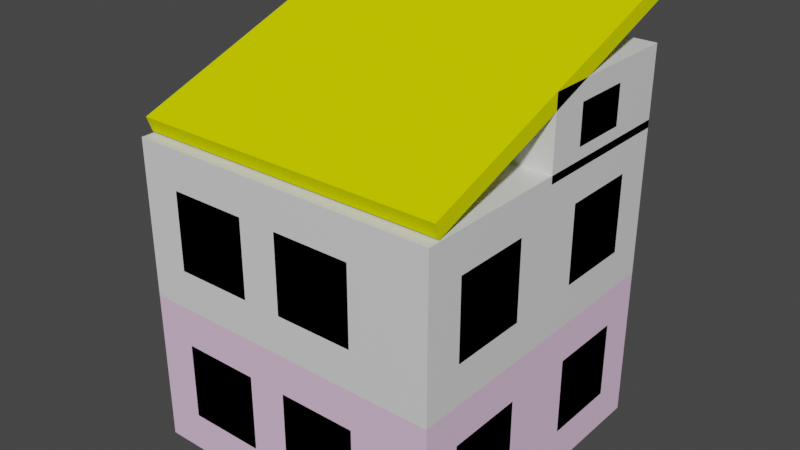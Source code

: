 # Source: house3.blend  (saved by Blender 2.80.75; exported with 4.5.12 LTS)
import bpy
from mathutils import Matrix  # noqa: F401  (used for matrix-valued properties, if any)

bpy.ops.wm.read_factory_settings(use_empty=True)
scene = bpy.context.scene
scene.name = 'Scene'

# ---- collections
col_collection = bpy.data.collections.new('Collection'); scene.collection.children.link(col_collection)

# ---- materials (node trees are filled in below, after node groups)
mat_material = bpy.data.materials.new('Material')
mat_material.alpha_threshold = 0.0
mat_material.use_transparent_shadow = False
mat_material.diffuse_color = (0.8, 0.5633, 0.784, 1.0)
mat_material.line_color = (0.0, 0.0, 0.0, 1.0)
mat_material_001 = bpy.data.materials.new('Material.001')
mat_material_001.use_transparent_shadow = False
mat_material_001.diffuse_color = (0.0, 0.0, 0.0, 1.0)
mat_material_003 = bpy.data.materials.new('Material.003')
mat_material_003.alpha_threshold = 0.0
mat_material_003.use_transparent_shadow = False
mat_material_003.diffuse_color = (0.4188, 0.3373, 0.8, 1.0)
mat_material_003.line_color = (0.0, 0.0, 0.0, 1.0)
mat_material_002 = bpy.data.materials.new('Material.002')
mat_material_002.use_transparent_shadow = False
mat_material_002.diffuse_color = (0.0, 0.0, 0.0, 1.0)
mat_material_010 = bpy.data.materials.new('Material.010')
mat_material_010.alpha_threshold = 0.0
mat_material_010.use_transparent_shadow = False
mat_material_010.diffuse_color = (0.4188, 0.3373, 0.8, 1.0)
mat_material_010.line_color = (0.0, 0.0, 0.0, 1.0)
mat_material_011 = bpy.data.materials.new('Material.011')
mat_material_011.use_transparent_shadow = False
mat_material_011.diffuse_color = (0.0, 0.0, 0.0, 1.0)
mat_material_012 = bpy.data.materials.new('Material.012')
mat_material_012.use_transparent_shadow = False
mat_material_012.diffuse_color = (0.747, 0.8, 0.0, 1.0)

# ---- material node trees
mat_material_003.use_nodes = True; mat_material_003.node_tree.nodes.clear()
_N = mat_material_003.node_tree.nodes; _L = mat_material_003.node_tree.links
n0 = _N.new('ShaderNodeOutputMaterial'); n0.name = 'Material Output'; n0.location = (300, 300)
n1 = _N.new('ShaderNodeBsdfPrincipled'); n1.name = 'Principled BSDF'; n1.location = (10, 300)
n1.distribution = 'GGX'
n1.subsurface_method = 'BURLEY'
n1.inputs[2].default_value = 0.4
n1.inputs[3].default_value = 1.45
n1.inputs[27].default_value = (0.0, 0.0, 0.0, 1.0)
n1.inputs[28].default_value = 1.0
_L.new(n1.outputs[0], n0.inputs[0])
n0.is_active_output = True
mat_material_010.use_nodes = True; mat_material_010.node_tree.nodes.clear()
_N = mat_material_010.node_tree.nodes; _L = mat_material_010.node_tree.links
n0 = _N.new('ShaderNodeOutputMaterial'); n0.name = 'Material Output'; n0.location = (300, 300)
n1 = _N.new('ShaderNodeBsdfPrincipled'); n1.name = 'Principled BSDF'; n1.location = (10, 300)
n1.distribution = 'GGX'
n1.subsurface_method = 'BURLEY'
n1.inputs[2].default_value = 0.4
n1.inputs[3].default_value = 1.45
n1.inputs[27].default_value = (0.0, 0.0, 0.0, 1.0)
n1.inputs[28].default_value = 1.0
_L.new(n1.outputs[0], n0.inputs[0])
n0.is_active_output = True

# ---- world
world_world = bpy.data.worlds.new('World'); scene.world = world_world
world_world.use_nodes = True; world_world.node_tree.nodes.clear()
_N = world_world.node_tree.nodes; _L = world_world.node_tree.links
n0 = _N.new('ShaderNodeOutputWorld'); n0.name = 'World Output'; n0.location = (300, 300)
n1 = _N.new('ShaderNodeBackground'); n1.name = 'Background'; n1.location = (10, 300)
n1.inputs[0].default_value = (0.05088, 0.05088, 0.05088, 1.0)
_L.new(n1.outputs[0], n0.inputs[0])
n0.is_active_output = True
world_world.color = (0.05088, 0.05088, 0.05088)
world_world.use_sun_shadow = False
world_world.sun_shadow_jitter_overblur = 0.0

# ---- meshes
me_cube = bpy.data.meshes.new('Cube')
me_cube.from_pydata([(1.0, 1.0, 1.0), (1.0, 1.0, -1.0), (1.0, -1.0, 1.0), (1.0, -1.0, -1.0), (-1.0, 1.0, 1.0), (-1.0, 1.0, -1.0), (-1.0, -1.0, 1.0), (-1.0, -1.0, -1.0), (-1.0, 0.0, -1.0), (1.0, 0.0, 1.0), (-1.0, 0.0, 1.0), (1.0, 0.0, -1.0), (-1.0, -0.5, -1.0), (1.0, -0.5, 1.0), (-1.0, -0.5, 1.0), (1.0, -0.5, -1.0), (-1.0, 0.5, 1.0), (1.0, 0.5, -1.0), (-1.0, 0.5, -1.0), (1.0, 0.5, 1.0), (-1.0, -0.75, -1.0), (1.0, -0.75, 1.0), (-1.0, -0.75, 1.0), (1.0, -0.75, -1.0), (-1.0, -0.25, 1.0), (1.0, -0.25, -1.0), (-1.0, -0.25, -1.0), (1.0, -0.25, 1.0), (-1.0, 0.25, -1.0), (1.0, 0.25, 1.0), (-1.0, 0.25, 1.0), (1.0, 0.25, -1.0), (-1.0, 0.75, 1.0), (1.0, 0.75, -1.0), (-1.0, 0.75, -1.0), (1.0, 0.75, 1.0), (1.0, 1.0, 0.0), (-1.0, -1.0, 0.0), (1.0, -1.0, 0.0), (-1.0, 1.0, 0.0), (1.0, 0.0, 0.0), (-1.0, 0.0, 0.0), (-1.0, -0.5, 0.0), (1.0, -0.5, 0.0), (1.0, 0.5, 0.0), (-1.0, 0.5, 0.0), (-1.0, -0.75, 0.0), (1.0, -0.75, 0.0), (1.0, -0.25, 0.0), (-1.0, -0.25, 0.0), (-1.0, 0.25, 0.0), (1.0, 0.25, 0.0), (1.0, 0.75, 0.0), (-1.0, 0.75, 0.0), (-1.0, -1.0, 0.5), (1.0, 1.0, 0.5), (1.0, -1.0, 0.5), (-1.0, 1.0, 0.5), (1.0, 0.0, 0.5), (-1.0, 0.0, 0.5), (-1.0, -0.5, 0.5), (1.0, -0.5, 0.5), (1.0, 0.5, 0.5), (-1.0, 0.5, 0.5), (-1.0, -0.75, 0.5), (1.0, -0.75, 0.5), (1.0, -0.25, 0.5), (-1.0, -0.25, 0.5), (-1.0, 0.25, 0.5), (1.0, 0.25, 0.5), (1.0, 0.75, 0.5), (-1.0, 0.75, 0.5), (1.0, 1.0, -0.5), (1.0, -1.0, -0.5), (-1.0, 1.0, -0.5), (1.0, 0.0, -0.5), (-1.0, 0.0, -0.5), (-1.0, -0.5, -0.5), (1.0, -0.5, -0.5), (1.0, 0.5, -0.5), (-1.0, 0.5, -0.5), (-1.0, -0.75, -0.5), (1.0, -0.75, -0.5), (1.0, -0.25, -0.5), (-1.0, -0.25, -0.5), (-1.0, 0.25, -0.5), (1.0, 0.25, -0.5), (1.0, 0.75, -0.5), (-1.0, 0.75, -0.5), (-1.0, -1.0, -0.5), (0.0, 1.0, -1.0), (0.0, -1.0, 1.0), (0.0, -1.0, -1.0), (0.0, 1.0, 1.0), (0.0, 0.0, -1.0), (0.0, 0.0, 1.0), (0.0, -0.5, -1.0), (0.0, -0.5, 1.0), (0.0, 0.5, 1.0), (0.0, 0.5, -1.0), (0.0, -0.75, -1.0), (0.0, -0.75, 1.0), (0.0, -0.25, 1.0), (0.0, -0.25, -1.0), (0.0, 0.25, 1.0), (0.0, 0.25, -1.0), (0.0, 0.75, -1.0), (0.0, 0.75, 1.0), (0.0, 1.0, 0.0), (0.0, -1.0, 0.0), (0.0, 1.0, 0.5), (0.0, -1.0, 0.5), (0.0, -1.0, -0.5), (0.0, 1.0, -0.5), (0.5, -1.0, -1.0), (0.5, 1.0, 1.0), (0.5, 0.0, 1.0), (0.5, -0.5, 1.0), (0.5, 0.5, 1.0), (0.5, -0.75, 1.0), (0.5, -0.25, 1.0), (0.5, 0.25, 1.0), (0.5, 0.75, 1.0), (0.5, 1.0, 0.0), (0.5, 1.0, 0.5), (0.5, 1.0, -0.5), (0.5, 1.0, -1.0), (0.5, -1.0, 1.0), (0.5, 0.0, -1.0), (0.5, -0.5, -1.0), (0.5, 0.5, -1.0), (0.5, -0.75, -1.0), (0.5, -0.25, -1.0), (0.5, 0.25, -1.0), (0.5, 0.75, -1.0), (0.5, -1.0, 0.0), (0.5, -1.0, 0.5), (0.5, -1.0, -0.5), (-0.5, 1.0, -1.0), (-0.5, -1.0, 1.0), (-0.5, 0.0, -1.0), (-0.5, -0.5, -1.0), (-0.5, 0.5, -1.0), (-0.5, -0.75, -1.0), (-0.5, -0.25, -1.0), (-0.5, 0.25, -1.0), (-0.5, 0.75, -1.0), (-0.5, -1.0, 0.0), (-0.5, -1.0, 0.5), (-0.5, -1.0, -0.5), (-0.5, -1.0, -1.0), (-0.5, 1.0, 1.0), (-0.5, 0.0, 1.0), (-0.5, -0.5, 1.0), (-0.5, 0.5, 1.0), (-0.5, -0.75, 1.0), (-0.5, -0.25, 1.0), (-0.5, 0.25, 1.0), (-0.5, 0.75, 1.0), (-0.5, 1.0, 0.0), (-0.5, 1.0, 0.5), (-0.5, 1.0, -0.5), (-0.25, -1.0, -1.0), (-0.25, 1.0, 1.0), (-0.25, 0.0, 1.0), (-0.25, -0.5, 1.0), (-0.25, 0.5, 1.0), (-0.25, -0.75, 1.0), (-0.25, -0.25, 1.0), (-0.25, 0.25, 1.0), (-0.25, 0.75, 1.0), (-0.25, 1.0, 0.0), (-0.25, 1.0, 0.5), (-0.25, 1.0, -0.5), (-0.25, 1.0, -1.0), (-0.25, -1.0, 1.0), (-0.25, 0.0, -1.0), (-0.25, -0.5, -1.0), (-0.25, 0.5, -1.0), (-0.25, -0.75, -1.0), (-0.25, -0.25, -1.0), (-0.25, 0.25, -1.0), (-0.25, 0.75, -1.0), (-0.25, -1.0, 0.0), (-0.25, -1.0, 0.5), (-0.25, -1.0, -0.5), (-0.75, 1.0, -1.0), (-0.75, -1.0, 1.0), (-0.75, 0.0, -1.0), (-0.75, -0.5, -1.0), (-0.75, 0.5, -1.0), (-0.75, -0.75, -1.0), (-0.75, -0.25, -1.0), (-0.75, 0.25, -1.0), (-0.75, 0.75, -1.0), (-0.75, -1.0, 0.0), (-0.75, -1.0, 0.5), (-0.75, -1.0, -0.5), (-0.75, -1.0, -1.0), (-0.75, 1.0, 1.0), (-0.75, 0.0, 1.0), (-0.75, -0.5, 1.0), (-0.75, 0.5, 1.0), (-0.75, -0.75, 1.0), (-0.75, -0.25, 1.0), (-0.75, 0.25, 1.0), (-0.75, 0.75, 1.0), (-0.75, 1.0, 0.0), (-0.75, 1.0, 0.5), (-0.75, 1.0, -0.5)], [], [(203, 22, 6, 187), (196, 187, 6, 54), (71, 32, 4, 57), (131, 23, 3, 114), (65, 21, 2, 56), (124, 115, 0, 55), (69, 29, 9, 58), (133, 31, 11, 128), (67, 24, 10, 59), (205, 30, 10, 200), (64, 22, 14, 60), (66, 27, 13, 61), (132, 25, 15, 129), (204, 24, 14, 201), (206, 32, 16, 202), (134, 33, 17, 130), (70, 35, 19, 62), (68, 30, 16, 63), (54, 6, 22, 64), (61, 13, 21, 65), (129, 15, 23, 131), (201, 14, 22, 203), (200, 10, 24, 204), (128, 11, 25, 132), (58, 9, 27, 66), (60, 14, 24, 67), (59, 10, 30, 68), (202, 16, 30, 205), (130, 17, 31, 133), (62, 19, 29, 69), (55, 0, 35, 70), (126, 1, 33, 134), (199, 4, 32, 206), (63, 16, 32, 71), (80, 45, 53, 88), (72, 36, 52, 87), (79, 44, 51, 86), (76, 41, 50, 85), (77, 42, 49, 84), (75, 40, 48, 83), (78, 43, 47, 82), (89, 37, 46, 81), (85, 50, 45, 80), (87, 52, 44, 79), (83, 48, 43, 78), (81, 46, 42, 77), (84, 49, 41, 76), (86, 51, 40, 75), (125, 123, 36, 72), (82, 47, 38, 73), (88, 53, 39, 74), (197, 195, 37, 89), (45, 63, 71, 53), (36, 55, 70, 52), (44, 62, 69, 51), (41, 59, 68, 50), (42, 60, 67, 49), (40, 58, 66, 48), (43, 61, 65, 47), (37, 54, 64, 46), (50, 68, 63, 45), (52, 70, 62, 44), (48, 66, 61, 43), (46, 64, 60, 42), (49, 67, 59, 41), (51, 69, 58, 40), (123, 124, 55, 36), (47, 65, 56, 38), (53, 71, 57, 39), (195, 196, 54, 37), (198, 197, 89, 7), (34, 88, 74, 5), (23, 82, 73, 3), (126, 125, 72, 1), (31, 86, 75, 11), (26, 84, 76, 8), (20, 81, 77, 12), (25, 83, 78, 15), (33, 87, 79, 17), (28, 85, 80, 18), (7, 89, 81, 20), (15, 78, 82, 23), (11, 75, 83, 25), (12, 77, 84, 26), (8, 76, 85, 28), (17, 79, 86, 31), (1, 72, 87, 33), (18, 80, 88, 34), (174, 173, 113, 90), (114, 137, 112, 92), (135, 136, 111, 109), (171, 172, 110, 108), (137, 135, 109, 112), (173, 171, 108, 113), (115, 93, 107, 122), (174, 90, 106, 182), (178, 99, 105, 181), (118, 98, 104, 121), (176, 94, 103, 180), (116, 95, 102, 120), (117, 97, 101, 119), (177, 96, 100, 179), (182, 106, 99, 178), (122, 107, 98, 118), (120, 102, 97, 117), (180, 103, 96, 177), (121, 104, 95, 116), (181, 105, 94, 176), (172, 163, 93, 110), (179, 100, 92, 162), (136, 127, 91, 111), (119, 101, 91, 127), (21, 119, 127, 2), (56, 2, 127, 136), (29, 121, 116, 9), (27, 120, 117, 13), (35, 122, 118, 19), (13, 117, 119, 21), (9, 116, 120, 27), (19, 118, 121, 29), (0, 115, 122, 35), (73, 38, 135, 137), (38, 56, 136, 135), (3, 73, 137, 114), (90, 113, 125, 126), (108, 110, 124, 123), (113, 108, 123, 125), (90, 126, 134, 106), (99, 130, 133, 105), (94, 128, 132, 103), (96, 129, 131, 100), (106, 134, 130, 99), (103, 132, 129, 96), (105, 133, 128, 94), (110, 93, 115, 124), (100, 131, 114, 92), (191, 143, 150, 198), (208, 199, 151, 160), (193, 145, 140, 188), (192, 144, 141, 189), (194, 146, 142, 190), (189, 141, 143, 191), (188, 140, 144, 192), (190, 142, 145, 193), (186, 138, 146, 194), (209, 207, 159, 161), (207, 208, 160, 159), (186, 209, 161, 138), (162, 185, 149, 150), (183, 184, 148, 147), (185, 183, 147, 149), (163, 151, 158, 170), (166, 154, 157, 169), (164, 152, 156, 168), (165, 153, 155, 167), (170, 158, 154, 166), (168, 156, 153, 165), (169, 157, 152, 164), (184, 175, 139, 148), (167, 155, 139, 175), (101, 167, 175, 91), (111, 91, 175, 184), (104, 169, 164, 95), (102, 168, 165, 97), (107, 170, 166, 98), (97, 165, 167, 101), (95, 164, 168, 102), (98, 166, 169, 104), (93, 163, 170, 107), (112, 109, 183, 185), (109, 111, 184, 183), (92, 112, 185, 162), (143, 179, 162, 150), (160, 151, 163, 172), (145, 181, 176, 140), (144, 180, 177, 141), (146, 182, 178, 142), (141, 177, 179, 143), (140, 176, 180, 144), (142, 178, 181, 145), (138, 174, 182, 146), (161, 159, 171, 173), (159, 160, 172, 171), (138, 161, 173, 174), (5, 74, 209, 186), (39, 57, 208, 207), (74, 39, 207, 209), (5, 186, 194, 34), (18, 190, 193, 28), (8, 188, 192, 26), (12, 189, 191, 20), (34, 194, 190, 18), (26, 192, 189, 12), (28, 193, 188, 8), (57, 4, 199, 208), (20, 191, 198, 7), (150, 149, 197, 198), (147, 148, 196, 195), (149, 147, 195, 197), (151, 199, 206, 158), (154, 202, 205, 157), (152, 200, 204, 156), (153, 201, 203, 155), (158, 206, 202, 154), (156, 204, 201, 153), (157, 205, 200, 152), (148, 139, 187, 196), (155, 203, 187, 139)])
me_cube.polygons.foreach_set('material_index', [0, 0, 0, 0, 0, 0, 0, 0, 0, 0, 0, 0, 0, 0, 0, 0, 0, 0, 0, 0, 0, 0, 0, 0, 0, 0, 0, 0, 0, 0, 0, 0, 0, 0, 0, 0, 1, 0, 0, 0, 1, 0, 0, 1, 1, 0, 0, 0, 0, 0, 0, 0, 0, 0, 1, 0, 0, 0, 1, 0, 0, 1, 1, 0, 0, 0, 0, 0, 0, 0, 0, 0, 0, 0, 0, 0, 0, 0, 0, 0, 0, 0, 0, 0, 0, 0, 0, 0, 0, 1, 1, 0, 1, 0, 0, 0, 0, 0, 0, 0, 0, 0, 0, 0, 0, 0, 0, 0, 0, 0, 0, 0, 0, 0, 0, 0, 0, 0, 0, 0, 0, 0, 0, 0, 0, 0, 0, 0, 0, 0, 0, 0, 0, 0, 0, 0, 0, 0, 0, 0, 0, 0, 0, 0, 0, 0, 0, 0, 0, 1, 1, 0, 0, 0, 0, 0, 0, 0, 0, 0, 0, 0, 0, 0, 0, 0, 0, 0, 0, 0, 0, 0, 0, 0, 0, 0, 0, 0, 0, 0, 0, 0, 0, 0, 0, 0, 0, 0, 0, 0, 0, 0, 0, 0, 0, 0, 0, 1, 1, 0, 0, 0, 0, 0, 0, 0, 0, 0])
_uv = me_cube.uv_layers.new(name='UVMap')
_uv.uv.foreach_set('vector', [0.5938, 0.2188, 0.625, 0.2188, 0.625, 0.25, 0.5938, 0.25, 0.5625, 0.4688, 0.625, 0.4688, 0.625, 0.5, 0.5625, 0.5, 0.5625, 0.7188, 0.625, 0.7188, 0.625, 0.75, 0.5625, 0.75, 0.5625, 0.9688, 0.625, 0.9688, 0.625, 1.0, 0.5625, 1.0, 0.3125, 0.7188, 0.375, 0.7188, 0.375, 0.75, 0.3125, 0.75, 0.8125, 0.6875, 0.875, 0.6875, 0.875, 0.75, 0.8125, 0.75, 0.3125, 0.5938, 0.375, 0.5938, 0.375, 0.625, 0.3125, 0.625, 0.5625, 0.8438, 0.625, 0.8438, 0.625, 0.875, 0.5625, 0.875, 0.5625, 0.5938, 0.625, 0.5938, 0.625, 0.625, 0.5625, 0.625, 0.5938, 0.09375, 0.625, 0.09375, 0.625, 0.125, 0.5938, 0.125, 0.5625, 0.5312, 0.625, 0.5312, 0.625, 0.5625, 0.5625, 0.5625, 0.3125, 0.6562, 0.375, 0.6562, 0.375, 0.6875, 0.3125, 0.6875, 0.5625, 0.9062, 0.625, 0.9062, 0.625, 0.9375, 0.5625, 0.9375, 0.5938, 0.1562, 0.625, 0.1562, 0.625, 0.1875, 0.5938, 0.1875, 0.5938, 0.03125, 0.625, 0.03125, 0.625, 0.0625, 0.5938, 0.0625, 0.5625, 0.7812, 0.625, 0.7812, 0.625, 0.8125, 0.5625, 0.8125, 0.3125, 0.5312, 0.375, 0.5312, 0.375, 0.5625, 0.3125, 0.5625, 0.5625, 0.6562, 0.625, 0.6562, 0.625, 0.6875, 0.5625, 0.6875, 0.5625, 0.5, 0.625, 0.5, 0.625, 0.5312, 0.5625, 0.5312, 0.3125, 0.6875, 0.375, 0.6875, 0.375, 0.7188, 0.3125, 0.7188, 0.5625, 0.9375, 0.625, 0.9375, 0.625, 0.9688, 0.5625, 0.9688, 0.5938, 0.1875, 0.625, 0.1875, 0.625, 0.2188, 0.5938, 0.2188, 0.5938, 0.125, 0.625, 0.125, 0.625, 0.1562, 0.5938, 0.1562, 0.5625, 0.875, 0.625, 0.875, 0.625, 0.9062, 0.5625, 0.9062, 0.3125, 0.625, 0.375, 0.625, 0.375, 0.6562, 0.3125, 0.6562, 0.5625, 0.5625, 0.625, 0.5625, 0.625, 0.5938, 0.5625, 0.5938, 0.5625, 0.625, 0.625, 0.625, 0.625, 0.6562, 0.5625, 0.6562, 0.5938, 0.0625, 0.625, 0.0625, 0.625, 0.09375, 0.5938, 0.09375, 0.5625, 0.8125, 0.625, 0.8125, 0.625, 0.8438, 0.5625, 0.8438, 0.3125, 0.5625, 0.375, 0.5625, 0.375, 0.5938, 0.3125, 0.5938, 0.3125, 0.5, 0.375, 0.5, 0.375, 0.5312, 0.3125, 0.5312, 0.5625, 0.75, 0.625, 0.75, 0.625, 0.7812, 0.5625, 0.7812, 0.5938, 0.0, 0.625, 0.0, 0.625, 0.03125, 0.5938, 0.03125, 0.5625, 0.6875, 0.625, 0.6875, 0.625, 0.7188, 0.5625, 0.7188, 0.4375, 0.6875, 0.5, 0.6875, 0.5, 0.7188, 0.4375, 0.7188, 0.1875, 0.5, 0.25, 0.5, 0.25, 0.5312, 0.1875, 0.5312, 0.1875, 0.5625, 0.25, 0.5625, 0.25, 0.5938, 0.1875, 0.5938, 0.4375, 0.625, 0.5, 0.625, 0.5, 0.6562, 0.4375, 0.6562, 0.4375, 0.5625, 0.5, 0.5625, 0.5, 0.5938, 0.4375, 0.5938, 0.1875, 0.625, 0.25, 0.625, 0.25, 0.6562, 0.1875, 0.6562, 0.1875, 0.6875, 0.25, 0.6875, 0.25, 0.7188, 0.1875, 0.7188, 0.4375, 0.5, 0.5, 0.5, 0.5, 0.5312, 0.4375, 0.5312, 0.4375, 0.6562, 0.5, 0.6562, 0.5, 0.6875, 0.4375, 0.6875, 0.1875, 0.5312, 0.25, 0.5312, 0.25, 0.5625, 0.1875, 0.5625, 0.1875, 0.6562, 0.25, 0.6562, 0.25, 0.6875, 0.1875, 0.6875, 0.4375, 0.5312, 0.5, 0.5312, 0.5, 0.5625, 0.4375, 0.5625, 0.4375, 0.5938, 0.5, 0.5938, 0.5, 0.625, 0.4375, 0.625, 0.1875, 0.5938, 0.25, 0.5938, 0.25, 0.625, 0.1875, 0.625, 0.6875, 0.6875, 0.75, 0.6875, 0.75, 0.75, 0.6875, 0.75, 0.1875, 0.7188, 0.25, 0.7188, 0.25, 0.75, 0.1875, 0.75, 0.4375, 0.7188, 0.5, 0.7188, 0.5, 0.75, 0.4375, 0.75, 0.4375, 0.4688, 0.5, 0.4688, 0.5, 0.5, 0.4375, 0.5, 0.5, 0.6875, 0.5625, 0.6875, 0.5625, 0.7188, 0.5, 0.7188, 0.25, 0.5, 0.3125, 0.5, 0.3125, 0.5312, 0.25, 0.5312, 0.25, 0.5625, 0.3125, 0.5625, 0.3125, 0.5938, 0.25, 0.5938, 0.5, 0.625, 0.5625, 0.625, 0.5625, 0.6562, 0.5, 0.6562, 0.5, 0.5625, 0.5625, 0.5625, 0.5625, 0.5938, 0.5, 0.5938, 0.25, 0.625, 0.3125, 0.625, 0.3125, 0.6562, 0.25, 0.6562, 0.25, 0.6875, 0.3125, 0.6875, 0.3125, 0.7188, 0.25, 0.7188, 0.5, 0.5, 0.5625, 0.5, 0.5625, 0.5312, 0.5, 0.5312, 0.5, 0.6562, 0.5625, 0.6562, 0.5625, 0.6875, 0.5, 0.6875, 0.25, 0.5312, 0.3125, 0.5312, 0.3125, 0.5625, 0.25, 0.5625, 0.25, 0.6562, 0.3125, 0.6562, 0.3125, 0.6875, 0.25, 0.6875, 0.5, 0.5312, 0.5625, 0.5312, 0.5625, 0.5625, 0.5, 0.5625, 0.5, 0.5938, 0.5625, 0.5938, 0.5625, 0.625, 0.5, 0.625, 0.25, 0.5938, 0.3125, 0.5938, 0.3125, 0.625, 0.25, 0.625, 0.75, 0.6875, 0.8125, 0.6875, 0.8125, 0.75, 0.75, 0.75, 0.25, 0.7188, 0.3125, 0.7188, 0.3125, 0.75, 0.25, 0.75, 0.5, 0.7188, 0.5625, 0.7188, 0.5625, 0.75, 0.5, 0.75, 0.5, 0.4688, 0.5625, 0.4688, 0.5625, 0.5, 0.5, 0.5, 0.375, 0.4688, 0.4375, 0.4688, 0.4375, 0.5, 0.375, 0.5, 0.375, 0.7188, 0.4375, 0.7188, 0.4375, 0.75, 0.375, 0.75, 0.125, 0.7188, 0.1875, 0.7188, 0.1875, 0.75, 0.125, 0.75, 0.625, 0.6875, 0.6875, 0.6875, 0.6875, 0.75, 0.625, 0.75, 0.125, 0.5938, 0.1875, 0.5938, 0.1875, 0.625, 0.125, 0.625, 0.375, 0.5938, 0.4375, 0.5938, 0.4375, 0.625, 0.375, 0.625, 0.375, 0.5312, 0.4375, 0.5312, 0.4375, 0.5625, 0.375, 0.5625, 0.125, 0.6562, 0.1875, 0.6562, 0.1875, 0.6875, 0.125, 0.6875, 0.125, 0.5312, 0.1875, 0.5312, 0.1875, 0.5625, 0.125, 0.5625, 0.375, 0.6562, 0.4375, 0.6562, 0.4375, 0.6875, 0.375, 0.6875, 0.375, 0.5, 0.4375, 0.5, 0.4375, 0.5312, 0.375, 0.5312, 0.125, 0.6875, 0.1875, 0.6875, 0.1875, 0.7188, 0.125, 0.7188, 0.125, 0.625, 0.1875, 0.625, 0.1875, 0.6562, 0.125, 0.6562, 0.375, 0.5625, 0.4375, 0.5625, 0.4375, 0.5938, 0.375, 0.5938, 0.375, 0.625, 0.4375, 0.625, 0.4375, 0.6562, 0.375, 0.6562, 0.125, 0.5625, 0.1875, 0.5625, 0.1875, 0.5938, 0.125, 0.5938, 0.125, 0.5, 0.1875, 0.5, 0.1875, 0.5312, 0.125, 0.5312, 0.375, 0.6875, 0.4375, 0.6875, 0.4375, 0.7188, 0.375, 0.7188, 0.625, 0.5938, 0.6875, 0.5938, 0.6875, 0.625, 0.625, 0.625, 0.375, 0.3125, 0.4375, 0.3125, 0.4375, 0.375, 0.375, 0.375, 0.5, 0.3125, 0.5625, 0.3125, 0.5625, 0.375, 0.5, 0.375, 0.75, 0.5938, 0.8125, 0.5938, 0.8125, 0.625, 0.75, 0.625, 0.4375, 0.3125, 0.5, 0.3125, 0.5, 0.375, 0.4375, 0.375, 0.6875, 0.5938, 0.75, 0.5938, 0.75, 0.625, 0.6875, 0.625, 0.4375, 0.0, 0.5, 0.0, 0.5, 0.03125, 0.4375, 0.03125, 0.4688, 0.75, 0.5, 0.75, 0.5, 0.7812, 0.4688, 0.7812, 0.4688, 0.8125, 0.5, 0.8125, 0.5, 0.8438, 0.4688, 0.8438, 0.4375, 0.0625, 0.5, 0.0625, 0.5, 0.09375, 0.4375, 0.09375, 0.4688, 0.875, 0.5, 0.875, 0.5, 0.9062, 0.4688, 0.9062, 0.4375, 0.125, 0.5, 0.125, 0.5, 0.1562, 0.4375, 0.1562, 0.4375, 0.1875, 0.5, 0.1875, 0.5, 0.2188, 0.4375, 0.2188, 0.4688, 0.9375, 0.5, 0.9375, 0.5, 0.9688, 0.4688, 0.9688, 0.4688, 0.7812, 0.5, 0.7812, 0.5, 0.8125, 0.4688, 0.8125, 0.4375, 0.03125, 0.5, 0.03125, 0.5, 0.0625, 0.4375, 0.0625, 0.4375, 0.1562, 0.5, 0.1562, 0.5, 0.1875, 0.4375, 0.1875, 0.4688, 0.9062, 0.5, 0.9062, 0.5, 0.9375, 0.4688, 0.9375, 0.4375, 0.09375, 0.5, 0.09375, 0.5, 0.125, 0.4375, 0.125, 0.4688, 0.8438, 0.5, 0.8438, 0.5, 0.875, 0.4688, 0.875, 0.8125, 0.5938, 0.875, 0.5938, 0.875, 0.625, 0.8125, 0.625, 0.4688, 0.9688, 0.5, 0.9688, 0.5, 1.0, 0.4688, 1.0, 0.5625, 0.3125, 0.625, 0.3125, 0.625, 0.375, 0.5625, 0.375, 0.4375, 0.2188, 0.5, 0.2188, 0.5, 0.25, 0.4375, 0.25, 0.375, 0.2188, 0.4375, 0.2188, 0.4375, 0.25, 0.375, 0.25, 0.5625, 0.25, 0.625, 0.25, 0.625, 0.3125, 0.5625, 0.3125, 0.375, 0.09375, 0.4375, 0.09375, 0.4375, 0.125, 0.375, 0.125, 0.375, 0.1562, 0.4375, 0.1562, 0.4375, 0.1875, 0.375, 0.1875, 0.375, 0.03125, 0.4375, 0.03125, 0.4375, 0.0625, 0.375, 0.0625, 0.375, 0.1875, 0.4375, 0.1875, 0.4375, 0.2188, 0.375, 0.2188, 0.375, 0.125, 0.4375, 0.125, 0.4375, 0.1562, 0.375, 0.1562, 0.375, 0.0625, 0.4375, 0.0625, 0.4375, 0.09375, 0.375, 0.09375, 0.375, 0.0, 0.4375, 0.0, 0.4375, 0.03125, 0.375, 0.03125, 0.4375, 0.25, 0.5, 0.25, 0.5, 0.3125, 0.4375, 0.3125, 0.5, 0.25, 0.5625, 0.25, 0.5625, 0.3125, 0.5, 0.3125, 0.375, 0.25, 0.4375, 0.25, 0.4375, 0.3125, 0.375, 0.3125, 0.625, 0.625, 0.6875, 0.625, 0.6875, 0.6875, 0.625, 0.6875, 0.75, 0.625, 0.8125, 0.625, 0.8125, 0.6875, 0.75, 0.6875, 0.6875, 0.625, 0.75, 0.625, 0.75, 0.6875, 0.6875, 0.6875, 0.5, 0.75, 0.5625, 0.75, 0.5625, 0.7812, 0.5, 0.7812, 0.5, 0.8125, 0.5625, 0.8125, 0.5625, 0.8438, 0.5, 0.8438, 0.5, 0.875, 0.5625, 0.875, 0.5625, 0.9062, 0.5, 0.9062, 0.5, 0.9375, 0.5625, 0.9375, 0.5625, 0.9688, 0.5, 0.9688, 0.5, 0.7812, 0.5625, 0.7812, 0.5625, 0.8125, 0.5, 0.8125, 0.5, 0.9062, 0.5625, 0.9062, 0.5625, 0.9375, 0.5, 0.9375, 0.5, 0.8438, 0.5625, 0.8438, 0.5625, 0.875, 0.5, 0.875, 0.8125, 0.625, 0.875, 0.625, 0.875, 0.6875, 0.8125, 0.6875, 0.5, 0.9688, 0.5625, 0.9688, 0.5625, 1.0, 0.5, 1.0, 0.4062, 0.9688, 0.4375, 0.9688, 0.4375, 1.0, 0.4062, 1.0, 0.8125, 0.5312, 0.875, 0.5312, 0.875, 0.5625, 0.8125, 0.5625, 0.4062, 0.8438, 0.4375, 0.8438, 0.4375, 0.875, 0.4062, 0.875, 0.4062, 0.9062, 0.4375, 0.9062, 0.4375, 0.9375, 0.4062, 0.9375, 0.4062, 0.7812, 0.4375, 0.7812, 0.4375, 0.8125, 0.4062, 0.8125, 0.4062, 0.9375, 0.4375, 0.9375, 0.4375, 0.9688, 0.4062, 0.9688, 0.4062, 0.875, 0.4375, 0.875, 0.4375, 0.9062, 0.4062, 0.9062, 0.4062, 0.8125, 0.4375, 0.8125, 0.4375, 0.8438, 0.4062, 0.8438, 0.4062, 0.75, 0.4375, 0.75, 0.4375, 0.7812, 0.4062, 0.7812, 0.6875, 0.5312, 0.75, 0.5312, 0.75, 0.5625, 0.6875, 0.5625, 0.75, 0.5312, 0.8125, 0.5312, 0.8125, 0.5625, 0.75, 0.5625, 0.625, 0.5312, 0.6875, 0.5312, 0.6875, 0.5625, 0.625, 0.5625, 0.375, 0.4062, 0.4375, 0.4062, 0.4375, 0.4375, 0.375, 0.4375, 0.5, 0.4062, 0.5625, 0.4062, 0.5625, 0.4375, 0.5, 0.4375, 0.4375, 0.4062, 0.5, 0.4062, 0.5, 0.4375, 0.4375, 0.4375, 0.5312, 0.0, 0.5625, 0.0, 0.5625, 0.03125, 0.5312, 0.03125, 0.5312, 0.0625, 0.5625, 0.0625, 0.5625, 0.09375, 0.5312, 0.09375, 0.5312, 0.125, 0.5625, 0.125, 0.5625, 0.1562, 0.5312, 0.1562, 0.5312, 0.1875, 0.5625, 0.1875, 0.5625, 0.2188, 0.5312, 0.2188, 0.5312, 0.03125, 0.5625, 0.03125, 0.5625, 0.0625, 0.5312, 0.0625, 0.5312, 0.1562, 0.5625, 0.1562, 0.5625, 0.1875, 0.5312, 0.1875, 0.5312, 0.09375, 0.5625, 0.09375, 0.5625, 0.125, 0.5312, 0.125, 0.5625, 0.4062, 0.625, 0.4062, 0.625, 0.4375, 0.5625, 0.4375, 0.5312, 0.2188, 0.5625, 0.2188, 0.5625, 0.25, 0.5312, 0.25, 0.5, 0.2188, 0.5312, 0.2188, 0.5312, 0.25, 0.5, 0.25, 0.5625, 0.375, 0.625, 0.375, 0.625, 0.4062, 0.5625, 0.4062, 0.5, 0.09375, 0.5312, 0.09375, 0.5312, 0.125, 0.5, 0.125, 0.5, 0.1562, 0.5312, 0.1562, 0.5312, 0.1875, 0.5, 0.1875, 0.5, 0.03125, 0.5312, 0.03125, 0.5312, 0.0625, 0.5, 0.0625, 0.5, 0.1875, 0.5312, 0.1875, 0.5312, 0.2188, 0.5, 0.2188, 0.5, 0.125, 0.5312, 0.125, 0.5312, 0.1562, 0.5, 0.1562, 0.5, 0.0625, 0.5312, 0.0625, 0.5312, 0.09375, 0.5, 0.09375, 0.5, 0.0, 0.5312, 0.0, 0.5312, 0.03125, 0.5, 0.03125, 0.4375, 0.375, 0.5, 0.375, 0.5, 0.4062, 0.4375, 0.4062, 0.5, 0.375, 0.5625, 0.375, 0.5625, 0.4062, 0.5, 0.4062, 0.375, 0.375, 0.4375, 0.375, 0.4375, 0.4062, 0.375, 0.4062, 0.4375, 0.9688, 0.4688, 0.9688, 0.4688, 1.0, 0.4375, 1.0, 0.8125, 0.5625, 0.875, 0.5625, 0.875, 0.5938, 0.8125, 0.5938, 0.4375, 0.8438, 0.4688, 0.8438, 0.4688, 0.875, 0.4375, 0.875, 0.4375, 0.9062, 0.4688, 0.9062, 0.4688, 0.9375, 0.4375, 0.9375, 0.4375, 0.7812, 0.4688, 0.7812, 0.4688, 0.8125, 0.4375, 0.8125, 0.4375, 0.9375, 0.4688, 0.9375, 0.4688, 0.9688, 0.4375, 0.9688, 0.4375, 0.875, 0.4688, 0.875, 0.4688, 0.9062, 0.4375, 0.9062, 0.4375, 0.8125, 0.4688, 0.8125, 0.4688, 0.8438, 0.4375, 0.8438, 0.4375, 0.75, 0.4688, 0.75, 0.4688, 0.7812, 0.4375, 0.7812, 0.6875, 0.5625, 0.75, 0.5625, 0.75, 0.5938, 0.6875, 0.5938, 0.75, 0.5625, 0.8125, 0.5625, 0.8125, 0.5938, 0.75, 0.5938, 0.625, 0.5625, 0.6875, 0.5625, 0.6875, 0.5938, 0.625, 0.5938, 0.625, 0.5, 0.6875, 0.5, 0.6875, 0.5312, 0.625, 0.5312, 0.75, 0.5, 0.8125, 0.5, 0.8125, 0.5312, 0.75, 0.5312, 0.6875, 0.5, 0.75, 0.5, 0.75, 0.5312, 0.6875, 0.5312, 0.375, 0.75, 0.4062, 0.75, 0.4062, 0.7812, 0.375, 0.7812, 0.375, 0.8125, 0.4062, 0.8125, 0.4062, 0.8438, 0.375, 0.8438, 0.375, 0.875, 0.4062, 0.875, 0.4062, 0.9062, 0.375, 0.9062, 0.375, 0.9375, 0.4062, 0.9375, 0.4062, 0.9688, 0.375, 0.9688, 0.375, 0.7812, 0.4062, 0.7812, 0.4062, 0.8125, 0.375, 0.8125, 0.375, 0.9062, 0.4062, 0.9062, 0.4062, 0.9375, 0.375, 0.9375, 0.375, 0.8438, 0.4062, 0.8438, 0.4062, 0.875, 0.375, 0.875, 0.8125, 0.5, 0.875, 0.5, 0.875, 0.5312, 0.8125, 0.5312, 0.375, 0.9688, 0.4062, 0.9688, 0.4062, 1.0, 0.375, 1.0, 0.375, 0.4375, 0.4375, 0.4375, 0.4375, 0.4688, 0.375, 0.4688, 0.5, 0.4375, 0.5625, 0.4375, 0.5625, 0.4688, 0.5, 0.4688, 0.4375, 0.4375, 0.5, 0.4375, 0.5, 0.4688, 0.4375, 0.4688, 0.5625, 0.0, 0.5938, 0.0, 0.5938, 0.03125, 0.5625, 0.03125, 0.5625, 0.0625, 0.5938, 0.0625, 0.5938, 0.09375, 0.5625, 0.09375, 0.5625, 0.125, 0.5938, 0.125, 0.5938, 0.1562, 0.5625, 0.1562, 0.5625, 0.1875, 0.5938, 0.1875, 0.5938, 0.2188, 0.5625, 0.2188, 0.5625, 0.03125, 0.5938, 0.03125, 0.5938, 0.0625, 0.5625, 0.0625, 0.5625, 0.1562, 0.5938, 0.1562, 0.5938, 0.1875, 0.5625, 0.1875, 0.5625, 0.09375, 0.5938, 0.09375, 0.5938, 0.125, 0.5625, 0.125, 0.5625, 0.4375, 0.625, 0.4375, 0.625, 0.4688, 0.5625, 0.4688, 0.5625, 0.2188, 0.5938, 0.2188, 0.5938, 0.25, 0.5625, 0.25])
me_cube.materials.append(mat_material)
me_cube.materials.append(mat_material_001)
me_cube.use_remesh_preserve_volume = False
me_cube.use_remesh_preserve_attributes = False
me_cube.use_mirror_vertex_groups = False
me_cube.update()
me_cube_002 = bpy.data.meshes.new('Cube.002')
me_cube_002.from_pydata([(1.0, 1.0, 1.0), (1.0, 1.0, -1.0), (1.0, -1.0, 1.0), (1.0, -1.0, -1.0), (-1.0, 1.0, 1.0), (-1.0, 1.0, -1.0), (-1.0, -1.0, 1.0), (-1.0, -1.0, -1.0), (-1.0, 0.0, -1.0), (1.0, 0.0, 1.0), (-1.0, 0.0, 1.0), (1.0, 0.0, -1.0), (-1.0, -0.5, -1.0), (1.0, -0.5, 1.0), (-1.0, -0.5, 1.0), (1.0, -0.5, -1.0), (-1.0, 0.5, 1.0), (1.0, 0.5, -1.0), (-1.0, 0.5, -1.0), (1.0, 0.5, 1.0), (-1.0, -0.75, -1.0), (1.0, -0.75, 1.0), (-1.0, -0.75, 1.0), (1.0, -0.75, -1.0), (-1.0, -0.25, 1.0), (1.0, -0.25, -1.0), (-1.0, -0.25, -1.0), (1.0, -0.25, 1.0), (-1.0, 0.25, -1.0), (1.0, 0.25, 1.0), (-1.0, 0.25, 1.0), (1.0, 0.25, -1.0), (-1.0, 0.75, 1.0), (1.0, 0.75, -1.0), (-1.0, 0.75, -1.0), (1.0, 0.75, 1.0), (1.0, 1.0, 0.0), (-1.0, -1.0, 0.0), (1.0, -1.0, 0.0), (-1.0, 1.0, 0.0), (1.0, 0.0, 0.0), (-1.0, 0.0, 0.0), (-1.0, -0.5, 0.0), (1.0, -0.5, 0.0), (1.0, 0.5, 0.0), (-1.0, 0.5, 0.0), (-1.0, -0.75, 0.0), (1.0, -0.75, 0.0), (1.0, -0.25, 0.0), (-1.0, -0.25, 0.0), (-1.0, 0.25, 0.0), (1.0, 0.25, 0.0), (1.0, 0.75, 0.0), (-1.0, 0.75, 0.0), (-1.0, -1.0, 0.5), (1.0, 1.0, 0.5), (1.0, -1.0, 0.5), (-1.0, 1.0, 0.5), (1.0, 0.0, 0.5), (-1.0, 0.0, 0.5), (-1.0, -0.5, 0.5), (1.0, -0.5, 0.5), (1.0, 0.5, 0.5), (-1.0, 0.5, 0.5), (-1.0, -0.75, 0.5), (1.0, -0.75, 0.5), (1.0, -0.25, 0.5), (-1.0, -0.25, 0.5), (-1.0, 0.25, 0.5), (1.0, 0.25, 0.5), (1.0, 0.75, 0.5), (-1.0, 0.75, 0.5), (1.0, 1.0, -0.5), (1.0, -1.0, -0.5), (-1.0, 1.0, -0.5), (1.0, 0.0, -0.5), (-1.0, 0.0, -0.5), (-1.0, -0.5, -0.5), (1.0, -0.5, -0.5), (1.0, 0.5, -0.5), (-1.0, 0.5, -0.5), (-1.0, -0.75, -0.5), (1.0, -0.75, -0.5), (1.0, -0.25, -0.5), (-1.0, -0.25, -0.5), (-1.0, 0.25, -0.5), (1.0, 0.25, -0.5), (1.0, 0.75, -0.5), (-1.0, 0.75, -0.5), (-1.0, -1.0, -0.5), (0.0, 1.0, -1.0), (0.0, -1.0, 1.0), (0.0, -1.0, -1.0), (0.0, 1.0, 1.0), (0.0, 0.0, -1.0), (0.0, 0.0, 1.0), (0.0, -0.5, -1.0), (0.0, -0.5, 1.0), (0.0, 0.5, 1.0), (0.0, 0.5, -1.0), (0.0, -0.75, -1.0), (0.0, -0.75, 1.0), (0.0, -0.25, 1.0), (0.0, -0.25, -1.0), (0.0, 0.25, 1.0), (0.0, 0.25, -1.0), (0.0, 0.75, -1.0), (0.0, 0.75, 1.0), (0.0, 1.0, 0.0), (0.0, -1.0, 0.0), (0.0, 1.0, 0.5), (0.0, -1.0, 0.5), (0.0, -1.0, -0.5), (0.0, 1.0, -0.5), (0.5, -1.0, -1.0), (0.5, 1.0, 1.0), (0.5, 0.0, 1.0), (0.5, -0.5, 1.0), (0.5, 0.5, 1.0), (0.5, -0.75, 1.0), (0.5, -0.25, 1.0), (0.5, 0.25, 1.0), (0.5, 0.75, 1.0), (0.5, 1.0, 0.0), (0.5, 1.0, 0.5), (0.5, 1.0, -0.5), (0.5, 1.0, -1.0), (0.5, -1.0, 1.0), (0.5, 0.0, -1.0), (0.5, -0.5, -1.0), (0.5, 0.5, -1.0), (0.5, -0.75, -1.0), (0.5, -0.25, -1.0), (0.5, 0.25, -1.0), (0.5, 0.75, -1.0), (0.5, -1.0, 0.0), (0.5, -1.0, 0.5), (0.5, -1.0, -0.5), (-0.5, 1.0, -1.0), (-0.5, -1.0, 1.0), (-0.5, 0.0, -1.0), (-0.5, -0.5, -1.0), (-0.5, 0.5, -1.0), (-0.5, -0.75, -1.0), (-0.5, -0.25, -1.0), (-0.5, 0.25, -1.0), (-0.5, 0.75, -1.0), (-0.5, -1.0, 0.0), (-0.5, -1.0, 0.5), (-0.5, -1.0, -0.5), (-0.5, -1.0, -1.0), (-0.5, 1.0, 1.0), (-0.5, 0.0, 1.0), (-0.5, -0.5, 1.0), (-0.5, 0.5, 1.0), (-0.5, -0.75, 1.0), (-0.5, -0.25, 1.0), (-0.5, 0.25, 1.0), (-0.5, 0.75, 1.0), (-0.5, 1.0, 0.0), (-0.5, 1.0, 0.5), (-0.5, 1.0, -0.5), (-0.25, -1.0, -1.0), (-0.25, 1.0, 1.0), (-0.25, 0.0, 1.0), (-0.25, -0.5, 1.0), (-0.25, 0.5, 1.0), (-0.25, -0.75, 1.0), (-0.25, -0.25, 1.0), (-0.25, 0.25, 1.0), (-0.25, 0.75, 1.0), (-0.25, 1.0, 0.0), (-0.25, 1.0, 0.5), (-0.25, 1.0, -0.5), (-0.25, 1.0, -1.0), (-0.25, -1.0, 1.0), (-0.25, 0.0, -1.0), (-0.25, -0.5, -1.0), (-0.25, 0.5, -1.0), (-0.25, -0.75, -1.0), (-0.25, -0.25, -1.0), (-0.25, 0.25, -1.0), (-0.25, 0.75, -1.0), (-0.25, -1.0, 0.0), (-0.25, -1.0, 0.5), (-0.25, -1.0, -0.5), (-0.75, 1.0, -1.0), (-0.75, -1.0, 1.0), (-0.75, 0.0, -1.0), (-0.75, -0.5, -1.0), (-0.75, 0.5, -1.0), (-0.75, -0.75, -1.0), (-0.75, -0.25, -1.0), (-0.75, 0.25, -1.0), (-0.75, 0.75, -1.0), (-0.75, -1.0, 0.0), (-0.75, -1.0, 0.5), (-0.75, -1.0, -0.5), (-0.75, -1.0, -1.0), (-0.75, 1.0, 1.0), (-0.75, 0.0, 1.0), (-0.75, -0.5, 1.0), (-0.75, 0.5, 1.0), (-0.75, -0.75, 1.0), (-0.75, -0.25, 1.0), (-0.75, 0.25, 1.0), (-0.75, 0.75, 1.0), (-0.75, 1.0, 0.0), (-0.75, 1.0, 0.5), (-0.75, 1.0, -0.5)], [], [(203, 22, 6, 187), (196, 187, 6, 54), (71, 32, 4, 57), (131, 23, 3, 114), (65, 21, 2, 56), (124, 115, 0, 55), (69, 29, 9, 58), (133, 31, 11, 128), (67, 24, 10, 59), (205, 30, 10, 200), (64, 22, 14, 60), (66, 27, 13, 61), (132, 25, 15, 129), (204, 24, 14, 201), (206, 32, 16, 202), (134, 33, 17, 130), (70, 35, 19, 62), (68, 30, 16, 63), (54, 6, 22, 64), (61, 13, 21, 65), (129, 15, 23, 131), (201, 14, 22, 203), (200, 10, 24, 204), (128, 11, 25, 132), (58, 9, 27, 66), (60, 14, 24, 67), (59, 10, 30, 68), (202, 16, 30, 205), (130, 17, 31, 133), (62, 19, 29, 69), (55, 0, 35, 70), (126, 1, 33, 134), (199, 4, 32, 206), (63, 16, 32, 71), (80, 45, 53, 88), (72, 36, 52, 87), (79, 44, 51, 86), (76, 41, 50, 85), (77, 42, 49, 84), (75, 40, 48, 83), (78, 43, 47, 82), (89, 37, 46, 81), (85, 50, 45, 80), (87, 52, 44, 79), (83, 48, 43, 78), (81, 46, 42, 77), (84, 49, 41, 76), (86, 51, 40, 75), (125, 123, 36, 72), (82, 47, 38, 73), (88, 53, 39, 74), (197, 195, 37, 89), (45, 63, 71, 53), (36, 55, 70, 52), (44, 62, 69, 51), (41, 59, 68, 50), (42, 60, 67, 49), (40, 58, 66, 48), (43, 61, 65, 47), (37, 54, 64, 46), (50, 68, 63, 45), (52, 70, 62, 44), (48, 66, 61, 43), (46, 64, 60, 42), (49, 67, 59, 41), (51, 69, 58, 40), (123, 124, 55, 36), (47, 65, 56, 38), (53, 71, 57, 39), (195, 196, 54, 37), (198, 197, 89, 7), (34, 88, 74, 5), (23, 82, 73, 3), (126, 125, 72, 1), (31, 86, 75, 11), (26, 84, 76, 8), (20, 81, 77, 12), (25, 83, 78, 15), (33, 87, 79, 17), (28, 85, 80, 18), (7, 89, 81, 20), (15, 78, 82, 23), (11, 75, 83, 25), (12, 77, 84, 26), (8, 76, 85, 28), (17, 79, 86, 31), (1, 72, 87, 33), (18, 80, 88, 34), (174, 173, 113, 90), (114, 137, 112, 92), (135, 136, 111, 109), (171, 172, 110, 108), (137, 135, 109, 112), (173, 171, 108, 113), (115, 93, 107, 122), (174, 90, 106, 182), (178, 99, 105, 181), (118, 98, 104, 121), (176, 94, 103, 180), (116, 95, 102, 120), (117, 97, 101, 119), (177, 96, 100, 179), (182, 106, 99, 178), (122, 107, 98, 118), (120, 102, 97, 117), (180, 103, 96, 177), (121, 104, 95, 116), (181, 105, 94, 176), (172, 163, 93, 110), (179, 100, 92, 162), (136, 127, 91, 111), (119, 101, 91, 127), (21, 119, 127, 2), (56, 2, 127, 136), (29, 121, 116, 9), (27, 120, 117, 13), (35, 122, 118, 19), (13, 117, 119, 21), (9, 116, 120, 27), (19, 118, 121, 29), (0, 115, 122, 35), (73, 38, 135, 137), (38, 56, 136, 135), (3, 73, 137, 114), (90, 113, 125, 126), (108, 110, 124, 123), (113, 108, 123, 125), (90, 126, 134, 106), (99, 130, 133, 105), (94, 128, 132, 103), (96, 129, 131, 100), (106, 134, 130, 99), (103, 132, 129, 96), (105, 133, 128, 94), (110, 93, 115, 124), (100, 131, 114, 92), (191, 143, 150, 198), (208, 199, 151, 160), (193, 145, 140, 188), (192, 144, 141, 189), (194, 146, 142, 190), (189, 141, 143, 191), (188, 140, 144, 192), (190, 142, 145, 193), (186, 138, 146, 194), (209, 207, 159, 161), (207, 208, 160, 159), (186, 209, 161, 138), (162, 185, 149, 150), (183, 184, 148, 147), (185, 183, 147, 149), (163, 151, 158, 170), (166, 154, 157, 169), (164, 152, 156, 168), (165, 153, 155, 167), (170, 158, 154, 166), (168, 156, 153, 165), (169, 157, 152, 164), (184, 175, 139, 148), (167, 155, 139, 175), (101, 167, 175, 91), (111, 91, 175, 184), (104, 169, 164, 95), (102, 168, 165, 97), (107, 170, 166, 98), (97, 165, 167, 101), (95, 164, 168, 102), (98, 166, 169, 104), (93, 163, 170, 107), (112, 109, 183, 185), (109, 111, 184, 183), (92, 112, 185, 162), (143, 179, 162, 150), (160, 151, 163, 172), (145, 181, 176, 140), (144, 180, 177, 141), (146, 182, 178, 142), (141, 177, 179, 143), (140, 176, 180, 144), (142, 178, 181, 145), (138, 174, 182, 146), (161, 159, 171, 173), (159, 160, 172, 171), (138, 161, 173, 174), (5, 74, 209, 186), (39, 57, 208, 207), (74, 39, 207, 209), (5, 186, 194, 34), (18, 190, 193, 28), (8, 188, 192, 26), (12, 189, 191, 20), (34, 194, 190, 18), (26, 192, 189, 12), (28, 193, 188, 8), (57, 4, 199, 208), (20, 191, 198, 7), (150, 149, 197, 198), (147, 148, 196, 195), (149, 147, 195, 197), (151, 199, 206, 158), (154, 202, 205, 157), (152, 200, 204, 156), (153, 201, 203, 155), (158, 206, 202, 154), (156, 204, 201, 153), (157, 205, 200, 152), (148, 139, 187, 196), (155, 203, 187, 139)])
me_cube_002.polygons.foreach_set('material_index', [0, 0, 0, 0, 0, 0, 0, 0, 0, 0, 0, 0, 0, 0, 0, 0, 0, 0, 0, 0, 0, 0, 0, 0, 0, 0, 0, 0, 0, 0, 0, 0, 0, 0, 0, 0, 0, 0, 0, 1, 0, 0, 0, 0, 1, 0, 0, 1, 0, 0, 0, 0, 0, 0, 0, 0, 0, 1, 0, 0, 0, 0, 1, 0, 0, 1, 0, 0, 0, 0, 0, 0, 0, 0, 0, 0, 0, 0, 0, 0, 0, 0, 0, 0, 0, 0, 0, 0, 0, 0, 0, 0, 0, 0, 0, 0, 0, 0, 0, 0, 0, 0, 0, 0, 0, 0, 0, 0, 0, 0, 0, 0, 0, 0, 0, 0, 0, 0, 0, 0, 0, 0, 0, 0, 0, 0, 0, 0, 0, 0, 0, 0, 0, 0, 0, 0, 0, 0, 0, 0, 0, 0, 0, 0, 0, 0, 0, 0, 0, 0, 0, 0, 0, 0, 0, 0, 0, 0, 0, 0, 0, 0, 0, 0, 0, 0, 0, 0, 0, 0, 0, 0, 0, 0, 0, 0, 0, 0, 0, 0, 0, 0, 0, 0, 0, 0, 0, 0, 0, 0, 0, 0, 0, 0, 0, 0, 0, 0, 0, 0, 0, 0, 0, 0, 0, 0, 0, 0])
_uv = me_cube_002.uv_layers.new(name='UVMap')
_uv.uv.foreach_set('vector', [0.5938, 0.2188, 0.625, 0.2188, 0.625, 0.25, 0.5938, 0.25, 0.5625, 0.4688, 0.625, 0.4688, 0.625, 0.5, 0.5625, 0.5, 0.5625, 0.7188, 0.625, 0.7188, 0.625, 0.75, 0.5625, 0.75, 0.5625, 0.9688, 0.625, 0.9688, 0.625, 1.0, 0.5625, 1.0, 0.3125, 0.7188, 0.375, 0.7188, 0.375, 0.75, 0.3125, 0.75, 0.8125, 0.6875, 0.875, 0.6875, 0.875, 0.75, 0.8125, 0.75, 0.3125, 0.5938, 0.375, 0.5938, 0.375, 0.625, 0.3125, 0.625, 0.5625, 0.8438, 0.625, 0.8438, 0.625, 0.875, 0.5625, 0.875, 0.5625, 0.5938, 0.625, 0.5938, 0.625, 0.625, 0.5625, 0.625, 0.5938, 0.09375, 0.625, 0.09375, 0.625, 0.125, 0.5938, 0.125, 0.5625, 0.5312, 0.625, 0.5312, 0.625, 0.5625, 0.5625, 0.5625, 0.3125, 0.6562, 0.375, 0.6562, 0.375, 0.6875, 0.3125, 0.6875, 0.5625, 0.9062, 0.625, 0.9062, 0.625, 0.9375, 0.5625, 0.9375, 0.5938, 0.1562, 0.625, 0.1562, 0.625, 0.1875, 0.5938, 0.1875, 0.5938, 0.03125, 0.625, 0.03125, 0.625, 0.0625, 0.5938, 0.0625, 0.5625, 0.7812, 0.625, 0.7812, 0.625, 0.8125, 0.5625, 0.8125, 0.3125, 0.5312, 0.375, 0.5312, 0.375, 0.5625, 0.3125, 0.5625, 0.5625, 0.6562, 0.625, 0.6562, 0.625, 0.6875, 0.5625, 0.6875, 0.5625, 0.5, 0.625, 0.5, 0.625, 0.5312, 0.5625, 0.5312, 0.3125, 0.6875, 0.375, 0.6875, 0.375, 0.7188, 0.3125, 0.7188, 0.5625, 0.9375, 0.625, 0.9375, 0.625, 0.9688, 0.5625, 0.9688, 0.5938, 0.1875, 0.625, 0.1875, 0.625, 0.2188, 0.5938, 0.2188, 0.5938, 0.125, 0.625, 0.125, 0.625, 0.1562, 0.5938, 0.1562, 0.5625, 0.875, 0.625, 0.875, 0.625, 0.9062, 0.5625, 0.9062, 0.3125, 0.625, 0.375, 0.625, 0.375, 0.6562, 0.3125, 0.6562, 0.5625, 0.5625, 0.625, 0.5625, 0.625, 0.5938, 0.5625, 0.5938, 0.5625, 0.625, 0.625, 0.625, 0.625, 0.6562, 0.5625, 0.6562, 0.5938, 0.0625, 0.625, 0.0625, 0.625, 0.09375, 0.5938, 0.09375, 0.5625, 0.8125, 0.625, 0.8125, 0.625, 0.8438, 0.5625, 0.8438, 0.3125, 0.5625, 0.375, 0.5625, 0.375, 0.5938, 0.3125, 0.5938, 0.3125, 0.5, 0.375, 0.5, 0.375, 0.5312, 0.3125, 0.5312, 0.5625, 0.75, 0.625, 0.75, 0.625, 0.7812, 0.5625, 0.7812, 0.5938, 0.0, 0.625, 0.0, 0.625, 0.03125, 0.5938, 0.03125, 0.5625, 0.6875, 0.625, 0.6875, 0.625, 0.7188, 0.5625, 0.7188, 0.4375, 0.6875, 0.5, 0.6875, 0.5, 0.7188, 0.4375, 0.7188, 0.1875, 0.5, 0.25, 0.5, 0.25, 0.5312, 0.1875, 0.5312, 0.1875, 0.5625, 0.25, 0.5625, 0.25, 0.5938, 0.1875, 0.5938, 0.4375, 0.625, 0.5, 0.625, 0.5, 0.6562, 0.4375, 0.6562, 0.4375, 0.5625, 0.5, 0.5625, 0.5, 0.5938, 0.4375, 0.5938, 0.1875, 0.625, 0.25, 0.625, 0.25, 0.6562, 0.1875, 0.6562, 0.1875, 0.6875, 0.25, 0.6875, 0.25, 0.7188, 0.1875, 0.7188, 0.4375, 0.5, 0.5, 0.5, 0.5, 0.5312, 0.4375, 0.5312, 0.4375, 0.6562, 0.5, 0.6562, 0.5, 0.6875, 0.4375, 0.6875, 0.1875, 0.5312, 0.25, 0.5312, 0.25, 0.5625, 0.1875, 0.5625, 0.1875, 0.6562, 0.25, 0.6562, 0.25, 0.6875, 0.1875, 0.6875, 0.4375, 0.5312, 0.5, 0.5312, 0.5, 0.5625, 0.4375, 0.5625, 0.4375, 0.5938, 0.5, 0.5938, 0.5, 0.625, 0.4375, 0.625, 0.1875, 0.5938, 0.25, 0.5938, 0.25, 0.625, 0.1875, 0.625, 0.6875, 0.6875, 0.75, 0.6875, 0.75, 0.75, 0.6875, 0.75, 0.1875, 0.7188, 0.25, 0.7188, 0.25, 0.75, 0.1875, 0.75, 0.4375, 0.7188, 0.5, 0.7188, 0.5, 0.75, 0.4375, 0.75, 0.4375, 0.4688, 0.5, 0.4688, 0.5, 0.5, 0.4375, 0.5, 0.5, 0.6875, 0.5625, 0.6875, 0.5625, 0.7188, 0.5, 0.7188, 0.25, 0.5, 0.3125, 0.5, 0.3125, 0.5312, 0.25, 0.5312, 0.25, 0.5625, 0.3125, 0.5625, 0.3125, 0.5938, 0.25, 0.5938, 0.5, 0.625, 0.5625, 0.625, 0.5625, 0.6562, 0.5, 0.6562, 0.5, 0.5625, 0.5625, 0.5625, 0.5625, 0.5938, 0.5, 0.5938, 0.25, 0.625, 0.3125, 0.625, 0.3125, 0.6562, 0.25, 0.6562, 0.25, 0.6875, 0.3125, 0.6875, 0.3125, 0.7188, 0.25, 0.7188, 0.5, 0.5, 0.5625, 0.5, 0.5625, 0.5312, 0.5, 0.5312, 0.5, 0.6562, 0.5625, 0.6562, 0.5625, 0.6875, 0.5, 0.6875, 0.25, 0.5312, 0.3125, 0.5312, 0.3125, 0.5625, 0.25, 0.5625, 0.25, 0.6562, 0.3125, 0.6562, 0.3125, 0.6875, 0.25, 0.6875, 0.5, 0.5312, 0.5625, 0.5312, 0.5625, 0.5625, 0.5, 0.5625, 0.5, 0.5938, 0.5625, 0.5938, 0.5625, 0.625, 0.5, 0.625, 0.25, 0.5938, 0.3125, 0.5938, 0.3125, 0.625, 0.25, 0.625, 0.75, 0.6875, 0.8125, 0.6875, 0.8125, 0.75, 0.75, 0.75, 0.25, 0.7188, 0.3125, 0.7188, 0.3125, 0.75, 0.25, 0.75, 0.5, 0.7188, 0.5625, 0.7188, 0.5625, 0.75, 0.5, 0.75, 0.5, 0.4688, 0.5625, 0.4688, 0.5625, 0.5, 0.5, 0.5, 0.375, 0.4688, 0.4375, 0.4688, 0.4375, 0.5, 0.375, 0.5, 0.375, 0.7188, 0.4375, 0.7188, 0.4375, 0.75, 0.375, 0.75, 0.125, 0.7188, 0.1875, 0.7188, 0.1875, 0.75, 0.125, 0.75, 0.625, 0.6875, 0.6875, 0.6875, 0.6875, 0.75, 0.625, 0.75, 0.125, 0.5938, 0.1875, 0.5938, 0.1875, 0.625, 0.125, 0.625, 0.375, 0.5938, 0.4375, 0.5938, 0.4375, 0.625, 0.375, 0.625, 0.375, 0.5312, 0.4375, 0.5312, 0.4375, 0.5625, 0.375, 0.5625, 0.125, 0.6562, 0.1875, 0.6562, 0.1875, 0.6875, 0.125, 0.6875, 0.125, 0.5312, 0.1875, 0.5312, 0.1875, 0.5625, 0.125, 0.5625, 0.375, 0.6562, 0.4375, 0.6562, 0.4375, 0.6875, 0.375, 0.6875, 0.375, 0.5, 0.4375, 0.5, 0.4375, 0.5312, 0.375, 0.5312, 0.125, 0.6875, 0.1875, 0.6875, 0.1875, 0.7188, 0.125, 0.7188, 0.125, 0.625, 0.1875, 0.625, 0.1875, 0.6562, 0.125, 0.6562, 0.375, 0.5625, 0.4375, 0.5625, 0.4375, 0.5938, 0.375, 0.5938, 0.375, 0.625, 0.4375, 0.625, 0.4375, 0.6562, 0.375, 0.6562, 0.125, 0.5625, 0.1875, 0.5625, 0.1875, 0.5938, 0.125, 0.5938, 0.125, 0.5, 0.1875, 0.5, 0.1875, 0.5312, 0.125, 0.5312, 0.375, 0.6875, 0.4375, 0.6875, 0.4375, 0.7188, 0.375, 0.7188, 0.625, 0.5938, 0.6875, 0.5938, 0.6875, 0.625, 0.625, 0.625, 0.375, 0.3125, 0.4375, 0.3125, 0.4375, 0.375, 0.375, 0.375, 0.5, 0.3125, 0.5625, 0.3125, 0.5625, 0.375, 0.5, 0.375, 0.75, 0.5938, 0.8125, 0.5938, 0.8125, 0.625, 0.75, 0.625, 0.4375, 0.3125, 0.5, 0.3125, 0.5, 0.375, 0.4375, 0.375, 0.6875, 0.5938, 0.75, 0.5938, 0.75, 0.625, 0.6875, 0.625, 0.4375, 0.0, 0.5, 0.0, 0.5, 0.03125, 0.4375, 0.03125, 0.4688, 0.75, 0.5, 0.75, 0.5, 0.7812, 0.4688, 0.7812, 0.4688, 0.8125, 0.5, 0.8125, 0.5, 0.8438, 0.4688, 0.8438, 0.4375, 0.0625, 0.5, 0.0625, 0.5, 0.09375, 0.4375, 0.09375, 0.4688, 0.875, 0.5, 0.875, 0.5, 0.9062, 0.4688, 0.9062, 0.4375, 0.125, 0.5, 0.125, 0.5, 0.1562, 0.4375, 0.1562, 0.4375, 0.1875, 0.5, 0.1875, 0.5, 0.2188, 0.4375, 0.2188, 0.4688, 0.9375, 0.5, 0.9375, 0.5, 0.9688, 0.4688, 0.9688, 0.4688, 0.7812, 0.5, 0.7812, 0.5, 0.8125, 0.4688, 0.8125, 0.4375, 0.03125, 0.5, 0.03125, 0.5, 0.0625, 0.4375, 0.0625, 0.4375, 0.1562, 0.5, 0.1562, 0.5, 0.1875, 0.4375, 0.1875, 0.4688, 0.9062, 0.5, 0.9062, 0.5, 0.9375, 0.4688, 0.9375, 0.4375, 0.09375, 0.5, 0.09375, 0.5, 0.125, 0.4375, 0.125, 0.4688, 0.8438, 0.5, 0.8438, 0.5, 0.875, 0.4688, 0.875, 0.8125, 0.5938, 0.875, 0.5938, 0.875, 0.625, 0.8125, 0.625, 0.4688, 0.9688, 0.5, 0.9688, 0.5, 1.0, 0.4688, 1.0, 0.5625, 0.3125, 0.625, 0.3125, 0.625, 0.375, 0.5625, 0.375, 0.4375, 0.2188, 0.5, 0.2188, 0.5, 0.25, 0.4375, 0.25, 0.375, 0.2188, 0.4375, 0.2188, 0.4375, 0.25, 0.375, 0.25, 0.5625, 0.25, 0.625, 0.25, 0.625, 0.3125, 0.5625, 0.3125, 0.375, 0.09375, 0.4375, 0.09375, 0.4375, 0.125, 0.375, 0.125, 0.375, 0.1562, 0.4375, 0.1562, 0.4375, 0.1875, 0.375, 0.1875, 0.375, 0.03125, 0.4375, 0.03125, 0.4375, 0.0625, 0.375, 0.0625, 0.375, 0.1875, 0.4375, 0.1875, 0.4375, 0.2188, 0.375, 0.2188, 0.375, 0.125, 0.4375, 0.125, 0.4375, 0.1562, 0.375, 0.1562, 0.375, 0.0625, 0.4375, 0.0625, 0.4375, 0.09375, 0.375, 0.09375, 0.375, 0.0, 0.4375, 0.0, 0.4375, 0.03125, 0.375, 0.03125, 0.4375, 0.25, 0.5, 0.25, 0.5, 0.3125, 0.4375, 0.3125, 0.5, 0.25, 0.5625, 0.25, 0.5625, 0.3125, 0.5, 0.3125, 0.375, 0.25, 0.4375, 0.25, 0.4375, 0.3125, 0.375, 0.3125, 0.625, 0.625, 0.6875, 0.625, 0.6875, 0.6875, 0.625, 0.6875, 0.75, 0.625, 0.8125, 0.625, 0.8125, 0.6875, 0.75, 0.6875, 0.6875, 0.625, 0.75, 0.625, 0.75, 0.6875, 0.6875, 0.6875, 0.5, 0.75, 0.5625, 0.75, 0.5625, 0.7812, 0.5, 0.7812, 0.5, 0.8125, 0.5625, 0.8125, 0.5625, 0.8438, 0.5, 0.8438, 0.5, 0.875, 0.5625, 0.875, 0.5625, 0.9062, 0.5, 0.9062, 0.5, 0.9375, 0.5625, 0.9375, 0.5625, 0.9688, 0.5, 0.9688, 0.5, 0.7812, 0.5625, 0.7812, 0.5625, 0.8125, 0.5, 0.8125, 0.5, 0.9062, 0.5625, 0.9062, 0.5625, 0.9375, 0.5, 0.9375, 0.5, 0.8438, 0.5625, 0.8438, 0.5625, 0.875, 0.5, 0.875, 0.8125, 0.625, 0.875, 0.625, 0.875, 0.6875, 0.8125, 0.6875, 0.5, 0.9688, 0.5625, 0.9688, 0.5625, 1.0, 0.5, 1.0, 0.4062, 0.9688, 0.4375, 0.9688, 0.4375, 1.0, 0.4062, 1.0, 0.8125, 0.5312, 0.875, 0.5312, 0.875, 0.5625, 0.8125, 0.5625, 0.4062, 0.8438, 0.4375, 0.8438, 0.4375, 0.875, 0.4062, 0.875, 0.4062, 0.9062, 0.4375, 0.9062, 0.4375, 0.9375, 0.4062, 0.9375, 0.4062, 0.7812, 0.4375, 0.7812, 0.4375, 0.8125, 0.4062, 0.8125, 0.4062, 0.9375, 0.4375, 0.9375, 0.4375, 0.9688, 0.4062, 0.9688, 0.4062, 0.875, 0.4375, 0.875, 0.4375, 0.9062, 0.4062, 0.9062, 0.4062, 0.8125, 0.4375, 0.8125, 0.4375, 0.8438, 0.4062, 0.8438, 0.4062, 0.75, 0.4375, 0.75, 0.4375, 0.7812, 0.4062, 0.7812, 0.6875, 0.5312, 0.75, 0.5312, 0.75, 0.5625, 0.6875, 0.5625, 0.75, 0.5312, 0.8125, 0.5312, 0.8125, 0.5625, 0.75, 0.5625, 0.625, 0.5312, 0.6875, 0.5312, 0.6875, 0.5625, 0.625, 0.5625, 0.375, 0.4062, 0.4375, 0.4062, 0.4375, 0.4375, 0.375, 0.4375, 0.5, 0.4062, 0.5625, 0.4062, 0.5625, 0.4375, 0.5, 0.4375, 0.4375, 0.4062, 0.5, 0.4062, 0.5, 0.4375, 0.4375, 0.4375, 0.5312, 0.0, 0.5625, 0.0, 0.5625, 0.03125, 0.5312, 0.03125, 0.5312, 0.0625, 0.5625, 0.0625, 0.5625, 0.09375, 0.5312, 0.09375, 0.5312, 0.125, 0.5625, 0.125, 0.5625, 0.1562, 0.5312, 0.1562, 0.5312, 0.1875, 0.5625, 0.1875, 0.5625, 0.2188, 0.5312, 0.2188, 0.5312, 0.03125, 0.5625, 0.03125, 0.5625, 0.0625, 0.5312, 0.0625, 0.5312, 0.1562, 0.5625, 0.1562, 0.5625, 0.1875, 0.5312, 0.1875, 0.5312, 0.09375, 0.5625, 0.09375, 0.5625, 0.125, 0.5312, 0.125, 0.5625, 0.4062, 0.625, 0.4062, 0.625, 0.4375, 0.5625, 0.4375, 0.5312, 0.2188, 0.5625, 0.2188, 0.5625, 0.25, 0.5312, 0.25, 0.5, 0.2188, 0.5312, 0.2188, 0.5312, 0.25, 0.5, 0.25, 0.5625, 0.375, 0.625, 0.375, 0.625, 0.4062, 0.5625, 0.4062, 0.5, 0.09375, 0.5312, 0.09375, 0.5312, 0.125, 0.5, 0.125, 0.5, 0.1562, 0.5312, 0.1562, 0.5312, 0.1875, 0.5, 0.1875, 0.5, 0.03125, 0.5312, 0.03125, 0.5312, 0.0625, 0.5, 0.0625, 0.5, 0.1875, 0.5312, 0.1875, 0.5312, 0.2188, 0.5, 0.2188, 0.5, 0.125, 0.5312, 0.125, 0.5312, 0.1562, 0.5, 0.1562, 0.5, 0.0625, 0.5312, 0.0625, 0.5312, 0.09375, 0.5, 0.09375, 0.5, 0.0, 0.5312, 0.0, 0.5312, 0.03125, 0.5, 0.03125, 0.4375, 0.375, 0.5, 0.375, 0.5, 0.4062, 0.4375, 0.4062, 0.5, 0.375, 0.5625, 0.375, 0.5625, 0.4062, 0.5, 0.4062, 0.375, 0.375, 0.4375, 0.375, 0.4375, 0.4062, 0.375, 0.4062, 0.4375, 0.9688, 0.4688, 0.9688, 0.4688, 1.0, 0.4375, 1.0, 0.8125, 0.5625, 0.875, 0.5625, 0.875, 0.5938, 0.8125, 0.5938, 0.4375, 0.8438, 0.4688, 0.8438, 0.4688, 0.875, 0.4375, 0.875, 0.4375, 0.9062, 0.4688, 0.9062, 0.4688, 0.9375, 0.4375, 0.9375, 0.4375, 0.7812, 0.4688, 0.7812, 0.4688, 0.8125, 0.4375, 0.8125, 0.4375, 0.9375, 0.4688, 0.9375, 0.4688, 0.9688, 0.4375, 0.9688, 0.4375, 0.875, 0.4688, 0.875, 0.4688, 0.9062, 0.4375, 0.9062, 0.4375, 0.8125, 0.4688, 0.8125, 0.4688, 0.8438, 0.4375, 0.8438, 0.4375, 0.75, 0.4688, 0.75, 0.4688, 0.7812, 0.4375, 0.7812, 0.6875, 0.5625, 0.75, 0.5625, 0.75, 0.5938, 0.6875, 0.5938, 0.75, 0.5625, 0.8125, 0.5625, 0.8125, 0.5938, 0.75, 0.5938, 0.625, 0.5625, 0.6875, 0.5625, 0.6875, 0.5938, 0.625, 0.5938, 0.625, 0.5, 0.6875, 0.5, 0.6875, 0.5312, 0.625, 0.5312, 0.75, 0.5, 0.8125, 0.5, 0.8125, 0.5312, 0.75, 0.5312, 0.6875, 0.5, 0.75, 0.5, 0.75, 0.5312, 0.6875, 0.5312, 0.375, 0.75, 0.4062, 0.75, 0.4062, 0.7812, 0.375, 0.7812, 0.375, 0.8125, 0.4062, 0.8125, 0.4062, 0.8438, 0.375, 0.8438, 0.375, 0.875, 0.4062, 0.875, 0.4062, 0.9062, 0.375, 0.9062, 0.375, 0.9375, 0.4062, 0.9375, 0.4062, 0.9688, 0.375, 0.9688, 0.375, 0.7812, 0.4062, 0.7812, 0.4062, 0.8125, 0.375, 0.8125, 0.375, 0.9062, 0.4062, 0.9062, 0.4062, 0.9375, 0.375, 0.9375, 0.375, 0.8438, 0.4062, 0.8438, 0.4062, 0.875, 0.375, 0.875, 0.8125, 0.5, 0.875, 0.5, 0.875, 0.5312, 0.8125, 0.5312, 0.375, 0.9688, 0.4062, 0.9688, 0.4062, 1.0, 0.375, 1.0, 0.375, 0.4375, 0.4375, 0.4375, 0.4375, 0.4688, 0.375, 0.4688, 0.5, 0.4375, 0.5625, 0.4375, 0.5625, 0.4688, 0.5, 0.4688, 0.4375, 0.4375, 0.5, 0.4375, 0.5, 0.4688, 0.4375, 0.4688, 0.5625, 0.0, 0.5938, 0.0, 0.5938, 0.03125, 0.5625, 0.03125, 0.5625, 0.0625, 0.5938, 0.0625, 0.5938, 0.09375, 0.5625, 0.09375, 0.5625, 0.125, 0.5938, 0.125, 0.5938, 0.1562, 0.5625, 0.1562, 0.5625, 0.1875, 0.5938, 0.1875, 0.5938, 0.2188, 0.5625, 0.2188, 0.5625, 0.03125, 0.5938, 0.03125, 0.5938, 0.0625, 0.5625, 0.0625, 0.5625, 0.1562, 0.5938, 0.1562, 0.5938, 0.1875, 0.5625, 0.1875, 0.5625, 0.09375, 0.5938, 0.09375, 0.5938, 0.125, 0.5625, 0.125, 0.5625, 0.4375, 0.625, 0.4375, 0.625, 0.4688, 0.5625, 0.4688, 0.5625, 0.2188, 0.5938, 0.2188, 0.5938, 0.25, 0.5625, 0.25])
me_cube_002.materials.append(mat_material_003)
me_cube_002.materials.append(mat_material_002)
me_cube_002.use_remesh_preserve_volume = False
me_cube_002.use_remesh_preserve_attributes = False
me_cube_002.use_mirror_vertex_groups = False
me_cube_002.update()
me_cube_010 = bpy.data.meshes.new('Cube.010')
me_cube_010.from_pydata([(1.0, 1.0, 1.0), (1.0, 1.0, -1.0), (1.0, -1.0, 1.0), (1.0, -1.0, -1.0), (-1.0, 1.0, 1.0), (-1.0, 1.0, -1.0), (-1.0, -1.0, 1.0), (-1.0, -1.0, -1.0), (-1.0, 0.0, -1.0), (1.0, 0.0, 1.0), (-1.0, 0.0, 1.0), (1.0, 0.0, -1.0), (-1.0, -0.5, -1.0), (1.0, -0.5, 1.0), (-1.0, -0.5, 1.0), (1.0, -0.5, -1.0), (-1.0, 0.5, 1.0), (1.0, 0.5, -1.0), (-1.0, 0.5, -1.0), (1.0, 0.5, 1.0), (-1.0, -0.75, -1.0), (1.0, -0.75, 1.0), (-1.0, -0.75, 1.0), (1.0, -0.75, -1.0), (-1.0, -0.25, 1.0), (1.0, -0.25, -1.0), (-1.0, -0.25, -1.0), (1.0, -0.25, 1.0), (-1.0, 0.25, -1.0), (1.0, 0.25, 1.0), (-1.0, 0.25, 1.0), (1.0, 0.25, -1.0), (-1.0, 0.75, 1.0), (1.0, 0.75, -1.0), (-1.0, 0.75, -1.0), (1.0, 0.75, 1.0), (1.0, 1.0, 0.0), (-1.0, -1.0, 0.0), (1.0, -1.0, 0.0), (-1.0, 1.0, 0.0), (1.0, 0.0, 0.0), (-1.0, 0.0, 0.0), (-1.0, -0.5, 0.0), (1.0, -0.5, 0.0), (1.0, 0.5, 0.0), (-1.0, 0.5, 0.0), (-1.0, -0.75, 0.0), (1.0, -0.75, 0.0), (1.0, -0.25, 0.0), (-1.0, -0.25, 0.0), (-1.0, 0.25, 0.0), (1.0, 0.25, 0.0), (1.0, 0.75, 0.0), (-1.0, 0.75, 0.0), (-1.0, -1.0, 0.5), (1.0, 1.0, 0.5), (1.0, -1.0, 0.5), (-1.0, 1.0, 0.5), (1.0, 0.0, 0.5), (-1.0, 0.0, 0.5), (-1.0, -0.5, 0.5), (1.0, -0.5, 0.5), (1.0, 0.5, 0.5), (-1.0, 0.5, 0.5), (-1.0, -0.75, 0.5), (1.0, -0.75, 0.5), (1.0, -0.25, 0.5), (-1.0, -0.25, 0.5), (-1.0, 0.25, 0.5), (1.0, 0.25, 0.5), (1.0, 0.75, 0.5), (-1.0, 0.75, 0.5), (1.0, 1.0, -0.5), (1.0, -1.0, -0.5), (-1.0, 1.0, -0.5), (1.0, 0.0, -0.5), (-1.0, 0.0, -0.5), (-1.0, -0.5, -0.5), (1.0, -0.5, -0.5), (1.0, 0.5, -0.5), (-1.0, 0.5, -0.5), (-1.0, -0.75, -0.5), (1.0, -0.75, -0.5), (1.0, -0.25, -0.5), (-1.0, -0.25, -0.5), (-1.0, 0.25, -0.5), (1.0, 0.25, -0.5), (1.0, 0.75, -0.5), (-1.0, 0.75, -0.5), (-1.0, -1.0, -0.5), (0.0, 1.0, -1.0), (0.0, -1.0, 1.0), (0.0, -1.0, -1.0), (0.0, 1.0, 1.0), (0.0, 0.0, -1.0), (0.0, 0.0, 1.0), (0.0, -0.5, -1.0), (0.0, -0.5, 1.0), (0.0, 0.5, 1.0), (0.0, 0.5, -1.0), (0.0, -0.75, -1.0), (0.0, -0.75, 1.0), (0.0, -0.25, 1.0), (0.0, -0.25, -1.0), (0.0, 0.25, 1.0), (0.0, 0.25, -1.0), (0.0, 0.75, -1.0), (0.0, 0.75, 1.0), (0.0, 1.0, 0.0), (0.0, -1.0, 0.0), (0.0, 1.0, 0.5), (0.0, -1.0, 0.5), (0.0, -1.0, -0.5), (0.0, 1.0, -0.5), (0.5, -1.0, -1.0), (0.5, 1.0, 1.0), (0.5, 0.0, 1.0), (0.5, -0.5, 1.0), (0.5, 0.5, 1.0), (0.5, -0.75, 1.0), (0.5, -0.25, 1.0), (0.5, 0.25, 1.0), (0.5, 0.75, 1.0), (0.5, 1.0, 0.0), (0.5, 1.0, 0.5), (0.5, 1.0, -0.5), (0.5, 1.0, -1.0), (0.5, -1.0, 1.0), (0.5, 0.0, -1.0), (0.5, -0.5, -1.0), (0.5, 0.5, -1.0), (0.5, -0.75, -1.0), (0.5, -0.25, -1.0), (0.5, 0.25, -1.0), (0.5, 0.75, -1.0), (0.5, -1.0, 0.0), (0.5, -1.0, 0.5), (0.5, -1.0, -0.5), (-0.5, 1.0, -1.0), (-0.5, -1.0, 1.0), (-0.5, 0.0, -1.0), (-0.5, -0.5, -1.0), (-0.5, 0.5, -1.0), (-0.5, -0.75, -1.0), (-0.5, -0.25, -1.0), (-0.5, 0.25, -1.0), (-0.5, 0.75, -1.0), (-0.5, -1.0, 0.0), (-0.5, -1.0, 0.5), (-0.5, -1.0, -0.5), (-0.5, -1.0, -1.0), (-0.5, 1.0, 1.0), (-0.5, 0.0, 1.0), (-0.5, -0.5, 1.0), (-0.5, 0.5, 1.0), (-0.5, -0.75, 1.0), (-0.5, -0.25, 1.0), (-0.5, 0.25, 1.0), (-0.5, 0.75, 1.0), (-0.5, 1.0, 0.0), (-0.5, 1.0, 0.5), (-0.5, 1.0, -0.5), (-0.25, -1.0, -1.0), (-0.25, 1.0, 1.0), (-0.25, 0.0, 1.0), (-0.25, -0.5, 1.0), (-0.25, 0.5, 1.0), (-0.25, -0.75, 1.0), (-0.25, -0.25, 1.0), (-0.25, 0.25, 1.0), (-0.25, 0.75, 1.0), (-0.25, 1.0, 0.0), (-0.25, 1.0, 0.5), (-0.25, 1.0, -0.5), (-0.25, 1.0, -1.0), (-0.25, -1.0, 1.0), (-0.25, 0.0, -1.0), (-0.25, -0.5, -1.0), (-0.25, 0.5, -1.0), (-0.25, -0.75, -1.0), (-0.25, -0.25, -1.0), (-0.25, 0.25, -1.0), (-0.25, 0.75, -1.0), (-0.25, -1.0, 0.0), (-0.25, -1.0, 0.5), (-0.25, -1.0, -0.5), (-0.75, 1.0, -1.0), (-0.75, -1.0, 1.0), (-0.75, 0.0, -1.0), (-0.75, -0.5, -1.0), (-0.75, 0.5, -1.0), (-0.75, -0.75, -1.0), (-0.75, -0.25, -1.0), (-0.75, 0.25, -1.0), (-0.75, 0.75, -1.0), (-0.75, -1.0, 0.0), (-0.75, -1.0, 0.5), (-0.75, -1.0, -0.5), (-0.75, -1.0, -1.0), (-0.75, 1.0, 1.0), (-0.75, 0.0, 1.0), (-0.75, -0.5, 1.0), (-0.75, 0.5, 1.0), (-0.75, -0.75, 1.0), (-0.75, -0.25, 1.0), (-0.75, 0.25, 1.0), (-0.75, 0.75, 1.0), (-0.75, 1.0, 0.0), (-0.75, 1.0, 0.5), (-0.75, 1.0, -0.5)], [], [(203, 22, 6, 187), (196, 187, 6, 54), (71, 32, 4, 57), (131, 23, 3, 114), (65, 21, 2, 56), (124, 115, 0, 55), (69, 29, 9, 58), (133, 31, 11, 128), (67, 24, 10, 59), (205, 30, 10, 200), (64, 22, 14, 60), (66, 27, 13, 61), (132, 25, 15, 129), (204, 24, 14, 201), (206, 32, 16, 202), (134, 33, 17, 130), (70, 35, 19, 62), (68, 30, 16, 63), (54, 6, 22, 64), (61, 13, 21, 65), (129, 15, 23, 131), (201, 14, 22, 203), (200, 10, 24, 204), (128, 11, 25, 132), (58, 9, 27, 66), (60, 14, 24, 67), (59, 10, 30, 68), (202, 16, 30, 205), (130, 17, 31, 133), (62, 19, 29, 69), (55, 0, 35, 70), (126, 1, 33, 134), (199, 4, 32, 206), (63, 16, 32, 71), (80, 45, 53, 88), (72, 36, 52, 87), (79, 44, 51, 86), (76, 41, 50, 85), (77, 42, 49, 84), (75, 40, 48, 83), (78, 43, 47, 82), (89, 37, 46, 81), (85, 50, 45, 80), (87, 52, 44, 79), (83, 48, 43, 78), (81, 46, 42, 77), (84, 49, 41, 76), (86, 51, 40, 75), (125, 123, 36, 72), (82, 47, 38, 73), (88, 53, 39, 74), (197, 195, 37, 89), (45, 63, 71, 53), (36, 55, 70, 52), (44, 62, 69, 51), (41, 59, 68, 50), (42, 60, 67, 49), (40, 58, 66, 48), (43, 61, 65, 47), (37, 54, 64, 46), (50, 68, 63, 45), (52, 70, 62, 44), (48, 66, 61, 43), (46, 64, 60, 42), (49, 67, 59, 41), (51, 69, 58, 40), (123, 124, 55, 36), (47, 65, 56, 38), (53, 71, 57, 39), (195, 196, 54, 37), (198, 197, 89, 7), (34, 88, 74, 5), (23, 82, 73, 3), (126, 125, 72, 1), (31, 86, 75, 11), (26, 84, 76, 8), (20, 81, 77, 12), (25, 83, 78, 15), (33, 87, 79, 17), (28, 85, 80, 18), (7, 89, 81, 20), (15, 78, 82, 23), (11, 75, 83, 25), (12, 77, 84, 26), (8, 76, 85, 28), (17, 79, 86, 31), (1, 72, 87, 33), (18, 80, 88, 34), (174, 173, 113, 90), (114, 137, 112, 92), (135, 136, 111, 109), (171, 172, 110, 108), (137, 135, 109, 112), (173, 171, 108, 113), (115, 93, 107, 122), (174, 90, 106, 182), (178, 99, 105, 181), (118, 98, 104, 121), (176, 94, 103, 180), (116, 95, 102, 120), (117, 97, 101, 119), (177, 96, 100, 179), (182, 106, 99, 178), (122, 107, 98, 118), (120, 102, 97, 117), (180, 103, 96, 177), (121, 104, 95, 116), (181, 105, 94, 176), (172, 163, 93, 110), (179, 100, 92, 162), (136, 127, 91, 111), (119, 101, 91, 127), (21, 119, 127, 2), (56, 2, 127, 136), (29, 121, 116, 9), (27, 120, 117, 13), (35, 122, 118, 19), (13, 117, 119, 21), (9, 116, 120, 27), (19, 118, 121, 29), (0, 115, 122, 35), (73, 38, 135, 137), (38, 56, 136, 135), (3, 73, 137, 114), (90, 113, 125, 126), (108, 110, 124, 123), (113, 108, 123, 125), (90, 126, 134, 106), (99, 130, 133, 105), (94, 128, 132, 103), (96, 129, 131, 100), (106, 134, 130, 99), (103, 132, 129, 96), (105, 133, 128, 94), (110, 93, 115, 124), (100, 131, 114, 92), (191, 143, 150, 198), (208, 199, 151, 160), (193, 145, 140, 188), (192, 144, 141, 189), (194, 146, 142, 190), (189, 141, 143, 191), (188, 140, 144, 192), (190, 142, 145, 193), (186, 138, 146, 194), (209, 207, 159, 161), (207, 208, 160, 159), (186, 209, 161, 138), (162, 185, 149, 150), (183, 184, 148, 147), (185, 183, 147, 149), (163, 151, 158, 170), (166, 154, 157, 169), (164, 152, 156, 168), (165, 153, 155, 167), (170, 158, 154, 166), (168, 156, 153, 165), (169, 157, 152, 164), (184, 175, 139, 148), (167, 155, 139, 175), (101, 167, 175, 91), (111, 91, 175, 184), (104, 169, 164, 95), (102, 168, 165, 97), (107, 170, 166, 98), (97, 165, 167, 101), (95, 164, 168, 102), (98, 166, 169, 104), (93, 163, 170, 107), (112, 109, 183, 185), (109, 111, 184, 183), (92, 112, 185, 162), (143, 179, 162, 150), (160, 151, 163, 172), (145, 181, 176, 140), (144, 180, 177, 141), (146, 182, 178, 142), (141, 177, 179, 143), (140, 176, 180, 144), (142, 178, 181, 145), (138, 174, 182, 146), (161, 159, 171, 173), (159, 160, 172, 171), (138, 161, 173, 174), (5, 74, 209, 186), (39, 57, 208, 207), (74, 39, 207, 209), (5, 186, 194, 34), (18, 190, 193, 28), (8, 188, 192, 26), (12, 189, 191, 20), (34, 194, 190, 18), (26, 192, 189, 12), (28, 193, 188, 8), (57, 4, 199, 208), (20, 191, 198, 7), (150, 149, 197, 198), (147, 148, 196, 195), (149, 147, 195, 197), (151, 199, 206, 158), (154, 202, 205, 157), (152, 200, 204, 156), (153, 201, 203, 155), (158, 206, 202, 154), (156, 204, 201, 153), (157, 205, 200, 152), (148, 139, 187, 196), (155, 203, 187, 139)])
me_cube_010.polygons.foreach_set('material_index', [0, 0, 0, 0, 0, 0, 0, 0, 0, 0, 0, 0, 0, 0, 0, 0, 0, 0, 0, 0, 0, 0, 0, 0, 0, 0, 0, 0, 0, 0, 0, 0, 0, 0, 0, 0, 1, 0, 0, 0, 1, 0, 0, 1, 1, 0, 0, 0, 0, 0, 0, 0, 0, 0, 1, 0, 0, 0, 1, 0, 0, 1, 1, 0, 0, 0, 0, 0, 0, 0, 0, 0, 0, 0, 0, 0, 0, 0, 0, 0, 0, 0, 0, 0, 0, 0, 0, 0, 0, 0, 1, 0, 1, 0, 0, 0, 0, 0, 0, 0, 0, 0, 0, 0, 0, 0, 0, 0, 0, 0, 0, 0, 0, 0, 0, 0, 0, 0, 0, 0, 0, 0, 0, 0, 0, 0, 0, 0, 0, 0, 0, 0, 0, 0, 0, 0, 0, 0, 0, 0, 0, 0, 0, 0, 0, 0, 0, 0, 0, 1, 1, 0, 0, 0, 0, 0, 0, 0, 0, 0, 0, 0, 0, 0, 0, 0, 0, 0, 0, 0, 0, 0, 0, 0, 0, 0, 0, 0, 0, 0, 0, 0, 0, 0, 0, 0, 0, 0, 0, 0, 0, 0, 0, 0, 0, 0, 0, 1, 1, 0, 0, 0, 0, 0, 0, 0, 0, 0])
_uv = me_cube_010.uv_layers.new(name='UVMap')
_uv.uv.foreach_set('vector', [0.5938, 0.2188, 0.625, 0.2188, 0.625, 0.25, 0.5938, 0.25, 0.5625, 0.4688, 0.625, 0.4688, 0.625, 0.5, 0.5625, 0.5, 0.5625, 0.7188, 0.625, 0.7188, 0.625, 0.75, 0.5625, 0.75, 0.5625, 0.9688, 0.625, 0.9688, 0.625, 1.0, 0.5625, 1.0, 0.3125, 0.7188, 0.375, 0.7188, 0.375, 0.75, 0.3125, 0.75, 0.8125, 0.6875, 0.875, 0.6875, 0.875, 0.75, 0.8125, 0.75, 0.3125, 0.5938, 0.375, 0.5938, 0.375, 0.625, 0.3125, 0.625, 0.5625, 0.8438, 0.625, 0.8438, 0.625, 0.875, 0.5625, 0.875, 0.5625, 0.5938, 0.625, 0.5938, 0.625, 0.625, 0.5625, 0.625, 0.5938, 0.09375, 0.625, 0.09375, 0.625, 0.125, 0.5938, 0.125, 0.5625, 0.5312, 0.625, 0.5312, 0.625, 0.5625, 0.5625, 0.5625, 0.3125, 0.6562, 0.375, 0.6562, 0.375, 0.6875, 0.3125, 0.6875, 0.5625, 0.9062, 0.625, 0.9062, 0.625, 0.9375, 0.5625, 0.9375, 0.5938, 0.1562, 0.625, 0.1562, 0.625, 0.1875, 0.5938, 0.1875, 0.5938, 0.03125, 0.625, 0.03125, 0.625, 0.0625, 0.5938, 0.0625, 0.5625, 0.7812, 0.625, 0.7812, 0.625, 0.8125, 0.5625, 0.8125, 0.3125, 0.5312, 0.375, 0.5312, 0.375, 0.5625, 0.3125, 0.5625, 0.5625, 0.6562, 0.625, 0.6562, 0.625, 0.6875, 0.5625, 0.6875, 0.5625, 0.5, 0.625, 0.5, 0.625, 0.5312, 0.5625, 0.5312, 0.3125, 0.6875, 0.375, 0.6875, 0.375, 0.7188, 0.3125, 0.7188, 0.5625, 0.9375, 0.625, 0.9375, 0.625, 0.9688, 0.5625, 0.9688, 0.5938, 0.1875, 0.625, 0.1875, 0.625, 0.2188, 0.5938, 0.2188, 0.5938, 0.125, 0.625, 0.125, 0.625, 0.1562, 0.5938, 0.1562, 0.5625, 0.875, 0.625, 0.875, 0.625, 0.9062, 0.5625, 0.9062, 0.3125, 0.625, 0.375, 0.625, 0.375, 0.6562, 0.3125, 0.6562, 0.5625, 0.5625, 0.625, 0.5625, 0.625, 0.5938, 0.5625, 0.5938, 0.5625, 0.625, 0.625, 0.625, 0.625, 0.6562, 0.5625, 0.6562, 0.5938, 0.0625, 0.625, 0.0625, 0.625, 0.09375, 0.5938, 0.09375, 0.5625, 0.8125, 0.625, 0.8125, 0.625, 0.8438, 0.5625, 0.8438, 0.3125, 0.5625, 0.375, 0.5625, 0.375, 0.5938, 0.3125, 0.5938, 0.3125, 0.5, 0.375, 0.5, 0.375, 0.5312, 0.3125, 0.5312, 0.5625, 0.75, 0.625, 0.75, 0.625, 0.7812, 0.5625, 0.7812, 0.5938, 0.0, 0.625, 0.0, 0.625, 0.03125, 0.5938, 0.03125, 0.5625, 0.6875, 0.625, 0.6875, 0.625, 0.7188, 0.5625, 0.7188, 0.4375, 0.6875, 0.5, 0.6875, 0.5, 0.7188, 0.4375, 0.7188, 0.1875, 0.5, 0.25, 0.5, 0.25, 0.5312, 0.1875, 0.5312, 0.1875, 0.5625, 0.25, 0.5625, 0.25, 0.5938, 0.1875, 0.5938, 0.4375, 0.625, 0.5, 0.625, 0.5, 0.6562, 0.4375, 0.6562, 0.4375, 0.5625, 0.5, 0.5625, 0.5, 0.5938, 0.4375, 0.5938, 0.1875, 0.625, 0.25, 0.625, 0.25, 0.6562, 0.1875, 0.6562, 0.1875, 0.6875, 0.25, 0.6875, 0.25, 0.7188, 0.1875, 0.7188, 0.4375, 0.5, 0.5, 0.5, 0.5, 0.5312, 0.4375, 0.5312, 0.4375, 0.6562, 0.5, 0.6562, 0.5, 0.6875, 0.4375, 0.6875, 0.1875, 0.5312, 0.25, 0.5312, 0.25, 0.5625, 0.1875, 0.5625, 0.1875, 0.6562, 0.25, 0.6562, 0.25, 0.6875, 0.1875, 0.6875, 0.4375, 0.5312, 0.5, 0.5312, 0.5, 0.5625, 0.4375, 0.5625, 0.4375, 0.5938, 0.5, 0.5938, 0.5, 0.625, 0.4375, 0.625, 0.1875, 0.5938, 0.25, 0.5938, 0.25, 0.625, 0.1875, 0.625, 0.6875, 0.6875, 0.75, 0.6875, 0.75, 0.75, 0.6875, 0.75, 0.1875, 0.7188, 0.25, 0.7188, 0.25, 0.75, 0.1875, 0.75, 0.4375, 0.7188, 0.5, 0.7188, 0.5, 0.75, 0.4375, 0.75, 0.4375, 0.4688, 0.5, 0.4688, 0.5, 0.5, 0.4375, 0.5, 0.5, 0.6875, 0.5625, 0.6875, 0.5625, 0.7188, 0.5, 0.7188, 0.25, 0.5, 0.3125, 0.5, 0.3125, 0.5312, 0.25, 0.5312, 0.25, 0.5625, 0.3125, 0.5625, 0.3125, 0.5938, 0.25, 0.5938, 0.5, 0.625, 0.5625, 0.625, 0.5625, 0.6562, 0.5, 0.6562, 0.5, 0.5625, 0.5625, 0.5625, 0.5625, 0.5938, 0.5, 0.5938, 0.25, 0.625, 0.3125, 0.625, 0.3125, 0.6562, 0.25, 0.6562, 0.25, 0.6875, 0.3125, 0.6875, 0.3125, 0.7188, 0.25, 0.7188, 0.5, 0.5, 0.5625, 0.5, 0.5625, 0.5312, 0.5, 0.5312, 0.5, 0.6562, 0.5625, 0.6562, 0.5625, 0.6875, 0.5, 0.6875, 0.25, 0.5312, 0.3125, 0.5312, 0.3125, 0.5625, 0.25, 0.5625, 0.25, 0.6562, 0.3125, 0.6562, 0.3125, 0.6875, 0.25, 0.6875, 0.5, 0.5312, 0.5625, 0.5312, 0.5625, 0.5625, 0.5, 0.5625, 0.5, 0.5938, 0.5625, 0.5938, 0.5625, 0.625, 0.5, 0.625, 0.25, 0.5938, 0.3125, 0.5938, 0.3125, 0.625, 0.25, 0.625, 0.75, 0.6875, 0.8125, 0.6875, 0.8125, 0.75, 0.75, 0.75, 0.25, 0.7188, 0.3125, 0.7188, 0.3125, 0.75, 0.25, 0.75, 0.5, 0.7188, 0.5625, 0.7188, 0.5625, 0.75, 0.5, 0.75, 0.5, 0.4688, 0.5625, 0.4688, 0.5625, 0.5, 0.5, 0.5, 0.375, 0.4688, 0.4375, 0.4688, 0.4375, 0.5, 0.375, 0.5, 0.375, 0.7188, 0.4375, 0.7188, 0.4375, 0.75, 0.375, 0.75, 0.125, 0.7188, 0.1875, 0.7188, 0.1875, 0.75, 0.125, 0.75, 0.625, 0.6875, 0.6875, 0.6875, 0.6875, 0.75, 0.625, 0.75, 0.125, 0.5938, 0.1875, 0.5938, 0.1875, 0.625, 0.125, 0.625, 0.375, 0.5938, 0.4375, 0.5938, 0.4375, 0.625, 0.375, 0.625, 0.375, 0.5312, 0.4375, 0.5312, 0.4375, 0.5625, 0.375, 0.5625, 0.125, 0.6562, 0.1875, 0.6562, 0.1875, 0.6875, 0.125, 0.6875, 0.125, 0.5312, 0.1875, 0.5312, 0.1875, 0.5625, 0.125, 0.5625, 0.375, 0.6562, 0.4375, 0.6562, 0.4375, 0.6875, 0.375, 0.6875, 0.375, 0.5, 0.4375, 0.5, 0.4375, 0.5312, 0.375, 0.5312, 0.125, 0.6875, 0.1875, 0.6875, 0.1875, 0.7188, 0.125, 0.7188, 0.125, 0.625, 0.1875, 0.625, 0.1875, 0.6562, 0.125, 0.6562, 0.375, 0.5625, 0.4375, 0.5625, 0.4375, 0.5938, 0.375, 0.5938, 0.375, 0.625, 0.4375, 0.625, 0.4375, 0.6562, 0.375, 0.6562, 0.125, 0.5625, 0.1875, 0.5625, 0.1875, 0.5938, 0.125, 0.5938, 0.125, 0.5, 0.1875, 0.5, 0.1875, 0.5312, 0.125, 0.5312, 0.375, 0.6875, 0.4375, 0.6875, 0.4375, 0.7188, 0.375, 0.7188, 0.625, 0.5938, 0.6875, 0.5938, 0.6875, 0.625, 0.625, 0.625, 0.375, 0.3125, 0.4375, 0.3125, 0.4375, 0.375, 0.375, 0.375, 0.5, 0.3125, 0.5625, 0.3125, 0.5625, 0.375, 0.5, 0.375, 0.75, 0.5938, 0.8125, 0.5938, 0.8125, 0.625, 0.75, 0.625, 0.4375, 0.3125, 0.5, 0.3125, 0.5, 0.375, 0.4375, 0.375, 0.6875, 0.5938, 0.75, 0.5938, 0.75, 0.625, 0.6875, 0.625, 0.4375, 0.0, 0.5, 0.0, 0.5, 0.03125, 0.4375, 0.03125, 0.4688, 0.75, 0.5, 0.75, 0.5, 0.7812, 0.4688, 0.7812, 0.4688, 0.8125, 0.5, 0.8125, 0.5, 0.8438, 0.4688, 0.8438, 0.4375, 0.0625, 0.5, 0.0625, 0.5, 0.09375, 0.4375, 0.09375, 0.4688, 0.875, 0.5, 0.875, 0.5, 0.9062, 0.4688, 0.9062, 0.4375, 0.125, 0.5, 0.125, 0.5, 0.1562, 0.4375, 0.1562, 0.4375, 0.1875, 0.5, 0.1875, 0.5, 0.2188, 0.4375, 0.2188, 0.4688, 0.9375, 0.5, 0.9375, 0.5, 0.9688, 0.4688, 0.9688, 0.4688, 0.7812, 0.5, 0.7812, 0.5, 0.8125, 0.4688, 0.8125, 0.4375, 0.03125, 0.5, 0.03125, 0.5, 0.0625, 0.4375, 0.0625, 0.4375, 0.1562, 0.5, 0.1562, 0.5, 0.1875, 0.4375, 0.1875, 0.4688, 0.9062, 0.5, 0.9062, 0.5, 0.9375, 0.4688, 0.9375, 0.4375, 0.09375, 0.5, 0.09375, 0.5, 0.125, 0.4375, 0.125, 0.4688, 0.8438, 0.5, 0.8438, 0.5, 0.875, 0.4688, 0.875, 0.8125, 0.5938, 0.875, 0.5938, 0.875, 0.625, 0.8125, 0.625, 0.4688, 0.9688, 0.5, 0.9688, 0.5, 1.0, 0.4688, 1.0, 0.5625, 0.3125, 0.625, 0.3125, 0.625, 0.375, 0.5625, 0.375, 0.4375, 0.2188, 0.5, 0.2188, 0.5, 0.25, 0.4375, 0.25, 0.375, 0.2188, 0.4375, 0.2188, 0.4375, 0.25, 0.375, 0.25, 0.5625, 0.25, 0.625, 0.25, 0.625, 0.3125, 0.5625, 0.3125, 0.375, 0.09375, 0.4375, 0.09375, 0.4375, 0.125, 0.375, 0.125, 0.375, 0.1562, 0.4375, 0.1562, 0.4375, 0.1875, 0.375, 0.1875, 0.375, 0.03125, 0.4375, 0.03125, 0.4375, 0.0625, 0.375, 0.0625, 0.375, 0.1875, 0.4375, 0.1875, 0.4375, 0.2188, 0.375, 0.2188, 0.375, 0.125, 0.4375, 0.125, 0.4375, 0.1562, 0.375, 0.1562, 0.375, 0.0625, 0.4375, 0.0625, 0.4375, 0.09375, 0.375, 0.09375, 0.375, 0.0, 0.4375, 0.0, 0.4375, 0.03125, 0.375, 0.03125, 0.4375, 0.25, 0.5, 0.25, 0.5, 0.3125, 0.4375, 0.3125, 0.5, 0.25, 0.5625, 0.25, 0.5625, 0.3125, 0.5, 0.3125, 0.375, 0.25, 0.4375, 0.25, 0.4375, 0.3125, 0.375, 0.3125, 0.625, 0.625, 0.6875, 0.625, 0.6875, 0.6875, 0.625, 0.6875, 0.75, 0.625, 0.8125, 0.625, 0.8125, 0.6875, 0.75, 0.6875, 0.6875, 0.625, 0.75, 0.625, 0.75, 0.6875, 0.6875, 0.6875, 0.5, 0.75, 0.5625, 0.75, 0.5625, 0.7812, 0.5, 0.7812, 0.5, 0.8125, 0.5625, 0.8125, 0.5625, 0.8438, 0.5, 0.8438, 0.5, 0.875, 0.5625, 0.875, 0.5625, 0.9062, 0.5, 0.9062, 0.5, 0.9375, 0.5625, 0.9375, 0.5625, 0.9688, 0.5, 0.9688, 0.5, 0.7812, 0.5625, 0.7812, 0.5625, 0.8125, 0.5, 0.8125, 0.5, 0.9062, 0.5625, 0.9062, 0.5625, 0.9375, 0.5, 0.9375, 0.5, 0.8438, 0.5625, 0.8438, 0.5625, 0.875, 0.5, 0.875, 0.8125, 0.625, 0.875, 0.625, 0.875, 0.6875, 0.8125, 0.6875, 0.5, 0.9688, 0.5625, 0.9688, 0.5625, 1.0, 0.5, 1.0, 0.4062, 0.9688, 0.4375, 0.9688, 0.4375, 1.0, 0.4062, 1.0, 0.8125, 0.5312, 0.875, 0.5312, 0.875, 0.5625, 0.8125, 0.5625, 0.4062, 0.8438, 0.4375, 0.8438, 0.4375, 0.875, 0.4062, 0.875, 0.4062, 0.9062, 0.4375, 0.9062, 0.4375, 0.9375, 0.4062, 0.9375, 0.4062, 0.7812, 0.4375, 0.7812, 0.4375, 0.8125, 0.4062, 0.8125, 0.4062, 0.9375, 0.4375, 0.9375, 0.4375, 0.9688, 0.4062, 0.9688, 0.4062, 0.875, 0.4375, 0.875, 0.4375, 0.9062, 0.4062, 0.9062, 0.4062, 0.8125, 0.4375, 0.8125, 0.4375, 0.8438, 0.4062, 0.8438, 0.4062, 0.75, 0.4375, 0.75, 0.4375, 0.7812, 0.4062, 0.7812, 0.6875, 0.5312, 0.75, 0.5312, 0.75, 0.5625, 0.6875, 0.5625, 0.75, 0.5312, 0.8125, 0.5312, 0.8125, 0.5625, 0.75, 0.5625, 0.625, 0.5312, 0.6875, 0.5312, 0.6875, 0.5625, 0.625, 0.5625, 0.375, 0.4062, 0.4375, 0.4062, 0.4375, 0.4375, 0.375, 0.4375, 0.5, 0.4062, 0.5625, 0.4062, 0.5625, 0.4375, 0.5, 0.4375, 0.4375, 0.4062, 0.5, 0.4062, 0.5, 0.4375, 0.4375, 0.4375, 0.5312, 0.0, 0.5625, 0.0, 0.5625, 0.03125, 0.5312, 0.03125, 0.5312, 0.0625, 0.5625, 0.0625, 0.5625, 0.09375, 0.5312, 0.09375, 0.5312, 0.125, 0.5625, 0.125, 0.5625, 0.1562, 0.5312, 0.1562, 0.5312, 0.1875, 0.5625, 0.1875, 0.5625, 0.2188, 0.5312, 0.2188, 0.5312, 0.03125, 0.5625, 0.03125, 0.5625, 0.0625, 0.5312, 0.0625, 0.5312, 0.1562, 0.5625, 0.1562, 0.5625, 0.1875, 0.5312, 0.1875, 0.5312, 0.09375, 0.5625, 0.09375, 0.5625, 0.125, 0.5312, 0.125, 0.5625, 0.4062, 0.625, 0.4062, 0.625, 0.4375, 0.5625, 0.4375, 0.5312, 0.2188, 0.5625, 0.2188, 0.5625, 0.25, 0.5312, 0.25, 0.5, 0.2188, 0.5312, 0.2188, 0.5312, 0.25, 0.5, 0.25, 0.5625, 0.375, 0.625, 0.375, 0.625, 0.4062, 0.5625, 0.4062, 0.5, 0.09375, 0.5312, 0.09375, 0.5312, 0.125, 0.5, 0.125, 0.5, 0.1562, 0.5312, 0.1562, 0.5312, 0.1875, 0.5, 0.1875, 0.5, 0.03125, 0.5312, 0.03125, 0.5312, 0.0625, 0.5, 0.0625, 0.5, 0.1875, 0.5312, 0.1875, 0.5312, 0.2188, 0.5, 0.2188, 0.5, 0.125, 0.5312, 0.125, 0.5312, 0.1562, 0.5, 0.1562, 0.5, 0.0625, 0.5312, 0.0625, 0.5312, 0.09375, 0.5, 0.09375, 0.5, 0.0, 0.5312, 0.0, 0.5312, 0.03125, 0.5, 0.03125, 0.4375, 0.375, 0.5, 0.375, 0.5, 0.4062, 0.4375, 0.4062, 0.5, 0.375, 0.5625, 0.375, 0.5625, 0.4062, 0.5, 0.4062, 0.375, 0.375, 0.4375, 0.375, 0.4375, 0.4062, 0.375, 0.4062, 0.4375, 0.9688, 0.4688, 0.9688, 0.4688, 1.0, 0.4375, 1.0, 0.8125, 0.5625, 0.875, 0.5625, 0.875, 0.5938, 0.8125, 0.5938, 0.4375, 0.8438, 0.4688, 0.8438, 0.4688, 0.875, 0.4375, 0.875, 0.4375, 0.9062, 0.4688, 0.9062, 0.4688, 0.9375, 0.4375, 0.9375, 0.4375, 0.7812, 0.4688, 0.7812, 0.4688, 0.8125, 0.4375, 0.8125, 0.4375, 0.9375, 0.4688, 0.9375, 0.4688, 0.9688, 0.4375, 0.9688, 0.4375, 0.875, 0.4688, 0.875, 0.4688, 0.9062, 0.4375, 0.9062, 0.4375, 0.8125, 0.4688, 0.8125, 0.4688, 0.8438, 0.4375, 0.8438, 0.4375, 0.75, 0.4688, 0.75, 0.4688, 0.7812, 0.4375, 0.7812, 0.6875, 0.5625, 0.75, 0.5625, 0.75, 0.5938, 0.6875, 0.5938, 0.75, 0.5625, 0.8125, 0.5625, 0.8125, 0.5938, 0.75, 0.5938, 0.625, 0.5625, 0.6875, 0.5625, 0.6875, 0.5938, 0.625, 0.5938, 0.625, 0.5, 0.6875, 0.5, 0.6875, 0.5312, 0.625, 0.5312, 0.75, 0.5, 0.8125, 0.5, 0.8125, 0.5312, 0.75, 0.5312, 0.6875, 0.5, 0.75, 0.5, 0.75, 0.5312, 0.6875, 0.5312, 0.375, 0.75, 0.4062, 0.75, 0.4062, 0.7812, 0.375, 0.7812, 0.375, 0.8125, 0.4062, 0.8125, 0.4062, 0.8438, 0.375, 0.8438, 0.375, 0.875, 0.4062, 0.875, 0.4062, 0.9062, 0.375, 0.9062, 0.375, 0.9375, 0.4062, 0.9375, 0.4062, 0.9688, 0.375, 0.9688, 0.375, 0.7812, 0.4062, 0.7812, 0.4062, 0.8125, 0.375, 0.8125, 0.375, 0.9062, 0.4062, 0.9062, 0.4062, 0.9375, 0.375, 0.9375, 0.375, 0.8438, 0.4062, 0.8438, 0.4062, 0.875, 0.375, 0.875, 0.8125, 0.5, 0.875, 0.5, 0.875, 0.5312, 0.8125, 0.5312, 0.375, 0.9688, 0.4062, 0.9688, 0.4062, 1.0, 0.375, 1.0, 0.375, 0.4375, 0.4375, 0.4375, 0.4375, 0.4688, 0.375, 0.4688, 0.5, 0.4375, 0.5625, 0.4375, 0.5625, 0.4688, 0.5, 0.4688, 0.4375, 0.4375, 0.5, 0.4375, 0.5, 0.4688, 0.4375, 0.4688, 0.5625, 0.0, 0.5938, 0.0, 0.5938, 0.03125, 0.5625, 0.03125, 0.5625, 0.0625, 0.5938, 0.0625, 0.5938, 0.09375, 0.5625, 0.09375, 0.5625, 0.125, 0.5938, 0.125, 0.5938, 0.1562, 0.5625, 0.1562, 0.5625, 0.1875, 0.5938, 0.1875, 0.5938, 0.2188, 0.5625, 0.2188, 0.5625, 0.03125, 0.5938, 0.03125, 0.5938, 0.0625, 0.5625, 0.0625, 0.5625, 0.1562, 0.5938, 0.1562, 0.5938, 0.1875, 0.5625, 0.1875, 0.5625, 0.09375, 0.5938, 0.09375, 0.5938, 0.125, 0.5625, 0.125, 0.5625, 0.4375, 0.625, 0.4375, 0.625, 0.4688, 0.5625, 0.4688, 0.5625, 0.2188, 0.5938, 0.2188, 0.5938, 0.25, 0.5625, 0.25])
me_cube_010.materials.append(mat_material_010)
me_cube_010.materials.append(mat_material_011)
me_cube_010.use_remesh_preserve_volume = False
me_cube_010.use_remesh_preserve_attributes = False
me_cube_010.use_mirror_vertex_groups = False
me_cube_010.update()
me_cube_011 = bpy.data.meshes.new('Cube.011')
me_cube_011.from_pydata([(-1.0, -1.0, -1.0), (-1.0, -1.0, 1.0), (-1.0, 1.0, -1.0), (-1.0, 1.0, 1.0), (1.0, -1.0, -1.0), (1.0, -1.0, 1.0), (1.0, 1.0, -1.0), (1.0, 1.0, 1.0)], [], [(0, 1, 3, 2), (2, 3, 7, 6), (6, 7, 5, 4), (4, 5, 1, 0), (2, 6, 4, 0), (7, 3, 1, 5)])
_uv = me_cube_011.uv_layers.new(name='UVMap')
_uv.uv.foreach_set('vector', [0.375, 0.0, 0.625, 0.0, 0.625, 0.25, 0.375, 0.25, 0.375, 0.25, 0.625, 0.25, 0.625, 0.5, 0.375, 0.5, 0.375, 0.5, 0.625, 0.5, 0.625, 0.75, 0.375, 0.75, 0.375, 0.75, 0.625, 0.75, 0.625, 1.0, 0.375, 1.0, 0.125, 0.5, 0.375, 0.5, 0.375, 0.75, 0.125, 0.75, 0.625, 0.5, 0.875, 0.5, 0.875, 0.75, 0.625, 0.75])
me_cube_011.materials.append(mat_material_012)
me_cube_011.use_remesh_preserve_volume = False
me_cube_011.use_remesh_preserve_attributes = False
me_cube_011.use_mirror_vertex_groups = False
me_cube_011.update()

# ---- objects
ob_cube = bpy.data.objects.new('Cube', me_cube)
ob_cube_002 = bpy.data.objects.new('Cube.002', me_cube_002)
ob_cube_001 = bpy.data.objects.new('Cube.001', me_cube_010)
ob_cube_003 = bpy.data.objects.new('Cube.003', me_cube_011)

# ---- transforms, parenting, visibility, modifiers, constraints
ob_cube.location = (0.0, 0.0, 0.0)
ob_cube.scale = (2.0, 2.0, 1.0)
ob_cube.lock_rotations_4d = False
ob_cube.empty_display_type = 'ARROWS'
ob_cube.lineart.crease_threshold = 0.0
ob_cube_002.location = (0.0, 1.0, 3.4)
ob_cube_002.scale = (2.0, 1.0, 0.5)
ob_cube_002.lock_rotations_4d = False
ob_cube_002.empty_display_type = 'ARROWS'
ob_cube_002.lineart.crease_threshold = 0.0
ob_cube_001.location = (0.0, 0.0, 2.0)
ob_cube_001.scale = (2.0, 2.0, 1.0)
ob_cube_001.lock_rotations_4d = False
ob_cube_001.empty_display_type = 'ARROWS'
ob_cube_001.lineart.crease_threshold = 0.0
ob_cube_003.location = (0.0, 0.0, 3.8)
ob_cube_003.rotation_euler = (0.3491, 0.0, 0.0)
ob_cube_003.scale = (2.0, 2.0, 0.1)
ob_cube_003.lineart.crease_threshold = 0.0

# ---- collection membership
col_collection.objects.link(ob_cube)
col_collection.objects.link(ob_cube_002)
col_collection.objects.link(ob_cube_001)
col_collection.objects.link(ob_cube_003)

# ---- scene / render settings (as saved in the file)
scene.frame_start = 1; scene.frame_end = 250; scene.frame_set(1)
scene.render.engine = 'BLENDER_EEVEE_NEXT'
scene.cycles.use_denoising = False
scene.cycles.samples = 128
scene.cycles.sampling_pattern = 'TABULATED_SOBOL'
scene.cycles.use_adaptive_sampling = False
scene.cycles.use_light_tree = False
scene.view_settings.view_transform = 'Filmic'
bpy.context.view_layer.update()

# ---- added for rendering (the .blend has no active camera and no usable light): camera, sun
cam_auto = bpy.data.cameras.new('AutoCamera')
cam_auto.lens = 50.0
cam_auto.sensor_width = 36.0
cam_auto.clip_end = 1000.0
ob_auto_camera = bpy.data.objects.new('AutoCamera', cam_auto)
scene.collection.objects.link(ob_auto_camera)
ob_auto_camera.location = (7.3504, -8.82047, 7.66932)
ob_auto_camera.rotation_euler = (1.09748, -7.21219e-08, 0.694738)
scene.camera = ob_auto_camera
light_auto_sun = bpy.data.lights.new('AutoSun', 'SUN')
light_auto_sun.energy = 3.0
light_auto_sun.angle = 0.0523599
ob_auto_sun = bpy.data.objects.new('AutoSun', light_auto_sun)
scene.collection.objects.link(ob_auto_sun)
ob_auto_sun.rotation_euler = (0.872665, 0.174533, 0.523599)
bpy.context.view_layer.update()

